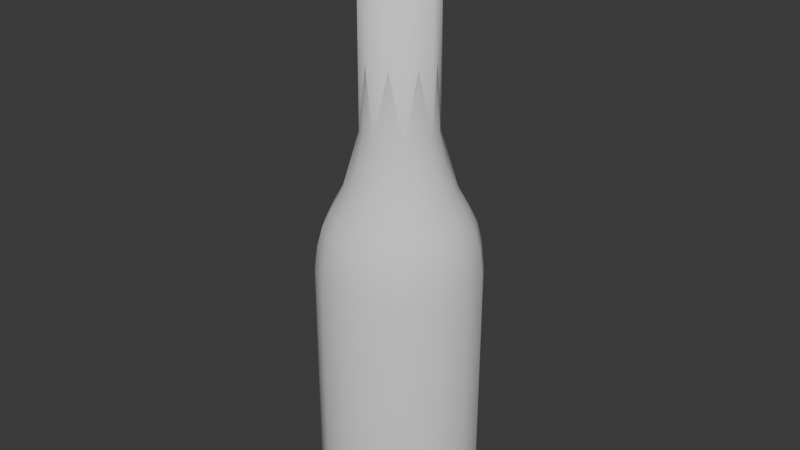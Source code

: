 # Source: beer_bottle.blend  (saved by Blender 4.4.32; exported with 4.5.12 LTS)
import bpy
from mathutils import Matrix  # noqa: F401  (used for matrix-valued properties, if any)

bpy.ops.wm.read_factory_settings(use_empty=True)
scene = bpy.context.scene
scene.name = 'Scene'

# ---- collections
col_collection = bpy.data.collections.new('Collection'); scene.collection.children.link(col_collection)

# ---- node groups
ng_smooth_by_angle = bpy.data.node_groups.new('Smooth by Angle', 'GeometryNodeTree')
_s = ng_smooth_by_angle.interface.new_socket(name='Mesh', in_out='OUTPUT', socket_type='NodeSocketGeometry')
_s = ng_smooth_by_angle.interface.new_socket(name='Mesh', in_out='INPUT', socket_type='NodeSocketGeometry')
_s = ng_smooth_by_angle.interface.new_socket(name='Angle', in_out='INPUT', socket_type='NodeSocketFloat')
_s.subtype = 'ANGLE'
_s.default_value = 0.5236
_s.min_value = 0.0
_s.max_value = 3.142
_s.description = 'Maximum face angle for smooth edges'
_s = ng_smooth_by_angle.interface.new_socket(name='Ignore Sharpness', in_out='INPUT', socket_type='NodeSocketBool')
_s.force_non_field = True
ng_smooth_by_angle.description = 'Set the sharpness of mesh edges based on the angle between the neighboring faces'
ng_smooth_by_angle.is_modifier = True
_N = ng_smooth_by_angle.nodes; _L = ng_smooth_by_angle.links
n0 = _N.new('GeometryNodeSetShadeSmooth'); n0.name = 'Set Shade Smooth'; n0.location = (120, -80)
n0.domain = 'EDGE'
n1 = _N.new('GeometryNodeSetShadeSmooth'); n1.name = 'Set Shade Smooth.001'; n1.location = (300, -80)
n2 = _N.new('NodeGroupOutput'); n2.name = 'Group Output'; n2.location = (480, -80)
n3 = _N.new('GeometryNodeInputMeshEdgeAngle'); n3.name = 'Edge Angle'; n3.location = (-440, -240)
n4 = _N.new('NodeGroupInput'); n4.name = 'Group Input'; n4.location = (-80, -80)
n5 = _N.new('GeometryNodeInputEdgeSmooth'); n5.name = 'Is Edge Smooth'; n5.location = (-260, -120)
n6 = _N.new('GeometryNodeInputShadeSmooth'); n6.name = 'Is Shade Smooth'; n6.location = (-440, -397)
n7 = _N.new('FunctionNodeCompare'); n7.name = 'Compare'; n7.location = (-260, -260)
n7.operation = 'LESS_EQUAL'
n7.inputs[6].default_value = (0.0, 0.0, 0.0, 0.0)
n7.inputs[7].default_value = (0.0, 0.0, 0.0, 0.0)
n8 = _N.new('FunctionNodeBooleanMath'); n8.name = 'Boolean Math.001'; n8.location = (-80, -260)
n9 = _N.new('NodeGroupInput'); n9.name = 'Group Input.001'; n9.location = (-440, -329)
n10 = _N.new('NodeGroupInput'); n10.name = 'Group Input.002'; n10.location = (-259, -189)
n11 = _N.new('FunctionNodeBooleanMath'); n11.name = 'Boolean Math'; n11.location = (-80, -149)
n11.operation = 'OR'
n12 = _N.new('FunctionNodeBooleanMath'); n12.name = 'Boolean Math.002'; n12.location = (-260, -380)
n12.operation = 'OR'
n13 = _N.new('NodeGroupInput'); n13.name = 'Group Input.003'; n13.location = (-440, -460)
_L.new(n3.outputs[0], n7.inputs[0])
_L.new(n1.outputs[0], n2.inputs[0])
_L.new(n9.outputs[1], n7.inputs[1])
_L.new(n7.outputs[0], n8.inputs[0])
_L.new(n4.outputs[0], n0.inputs[0])
_L.new(n0.outputs[0], n1.inputs[0])
_L.new(n8.outputs[0], n0.inputs[2])
_L.new(n10.outputs[2], n11.inputs[1])
_L.new(n5.outputs[0], n11.inputs[0])
_L.new(n11.outputs[0], n0.inputs[1])
_L.new(n13.outputs[2], n12.inputs[1])
_L.new(n6.outputs[0], n12.inputs[0])
_L.new(n12.outputs[0], n8.inputs[1])
n2.is_active_output = True

# ---- world
world_world = bpy.data.worlds.new('World'); scene.world = world_world
world_world.use_nodes = True; world_world.node_tree.nodes.clear()
_N = world_world.node_tree.nodes; _L = world_world.node_tree.links
n0 = _N.new('ShaderNodeOutputWorld'); n0.name = 'World Output'; n0.location = (300, 300)
n1 = _N.new('ShaderNodeBackground'); n1.name = 'Background'; n1.location = (10, 300)
n1.inputs[0].default_value = (0.05088, 0.05088, 0.05088, 1.0)
_L.new(n1.outputs[0], n0.inputs[0])
n0.is_active_output = True
world_world.color = (0.05088, 0.05088, 0.05088)
world_world.sun_shadow_jitter_overblur = 0.0

# ---- meshes
me_cylinder = bpy.data.meshes.new('Cylinder')
me_cylinder.from_pydata([(2.759e-11, -0.0411, 0.1328), (-0.01573, -0.03797, 0.1328), (-0.02906, -0.02906, 0.1328), (-0.03797, -0.01573, 0.1328), (-0.0411, 0.0, 0.1328), (-0.03797, 0.01573, 0.1328), (-0.02906, 0.02906, 0.1328), (-0.01573, 0.03797, 0.1328), (2.759e-11, 0.0411, 0.1328), (0.01573, 0.03797, 0.1328), (0.02906, 0.02906, 0.1328), (0.03797, 0.01573, 0.1328), (0.0411, 0.0, 0.1328), (0.03797, -0.01573, 0.1328), (0.02906, -0.02906, 0.1328), (0.01573, -0.03797, 0.1328), (-1.001e-09, -0.01872, 0.2032), (-0.007163, -0.01729, 0.2032), (-0.01324, -0.01324, 0.2032), (-0.01729, -0.007163, 0.2032), (-0.01872, -2.266e-10, 0.2032), (-0.01729, 0.007163, 0.2032), (-0.01324, 0.01324, 0.2032), (-0.007163, 0.01729, 0.2032), (-1.001e-09, 0.01872, 0.2032), (0.007163, 0.01729, 0.2032), (0.01324, 0.01324, 0.2032), (0.01729, 0.007163, 0.2032), (0.01872, -2.266e-10, 0.2032), (0.01729, -0.007163, 0.2032), (0.01324, -0.01324, 0.2032), (0.007163, -0.01729, 0.2032), (-4.75e-09, -0.01541, 0.2773), (-0.005897, -0.01424, 0.2773), (-0.0109, -0.0109, 0.2773), (-0.01424, -0.005897, 0.2773), (-0.01541, 0.0, 0.2773), (-0.01424, 0.005897, 0.2773), (-0.0109, 0.0109, 0.2773), (-0.005897, 0.01424, 0.2773), (-4.75e-09, 0.01541, 0.2773), (0.005897, 0.01424, 0.2773), (0.0109, 0.0109, 0.2773), (0.01424, 0.005897, 0.2773), (0.01541, 0.0, 0.2773), (0.01424, -0.005897, 0.2773), (0.0109, -0.0109, 0.2773), (0.005897, -0.01424, 0.2773), (-0.0365, -0.01512, 0.145), (-0.0341, -0.01413, 0.155), (-0.03031, -0.01256, 0.1634), (-0.02517, -0.01043, 0.1739), (-0.02057, -0.008521, 0.1878), (-0.01574, -0.01574, 0.1878), (-0.01927, -0.01927, 0.1739), (-0.0232, -0.0232, 0.1634), (-0.0261, -0.0261, 0.155), (-0.02794, -0.02794, 0.145), (4.645e-12, 0.03951, 0.145), (-1.883e-10, 0.03691, 0.155), (-6.12e-10, 0.03281, 0.1634), (-1.04e-09, 0.02725, 0.1739), (-1.227e-09, 0.02227, 0.1878), (-0.008521, 0.02057, 0.1878), (-0.01043, 0.02517, 0.1739), (-0.01256, 0.03031, 0.1634), (-0.01413, 0.0341, 0.155), (-0.01512, 0.0365, 0.145), (-0.01512, -0.0365, 0.145), (-0.01413, -0.0341, 0.155), (-0.01256, -0.03031, 0.1634), (-0.01043, -0.02517, 0.1739), (-0.008521, -0.02057, 0.1878), (-1.227e-09, -0.02227, 0.1878), (-1.04e-09, -0.02725, 0.1739), (-6.12e-10, -0.03281, 0.1634), (-1.883e-10, -0.03691, 0.155), (4.645e-12, -0.03951, 0.145), (0.0365, -0.01512, 0.145), (0.0341, -0.01413, 0.155), (0.03031, -0.01256, 0.1634), (0.02517, -0.01043, 0.1739), (0.02057, -0.008521, 0.1878), (0.02227, -2.757e-10, 0.1878), (0.02725, -2.294e-10, 0.1739), (0.03281, -1.32e-10, 0.1634), (0.03691, -3.821e-11, 0.155), (0.03951, 0.0, 0.145), (-0.02794, 0.02794, 0.145), (-0.0261, 0.0261, 0.155), (-0.0232, 0.0232, 0.1634), (-0.01927, 0.01927, 0.1739), (-0.01574, 0.01574, 0.1878), (-0.02057, 0.008521, 0.1878), (-0.02517, 0.01043, 0.1739), (-0.03031, 0.01256, 0.1634), (-0.0341, 0.01413, 0.155), (-0.0365, 0.01512, 0.145), (0.0365, 0.01512, 0.145), (0.0341, 0.01413, 0.155), (0.03031, 0.01256, 0.1634), (0.02517, 0.01043, 0.1739), (0.02057, 0.008521, 0.1878), (0.01574, 0.01574, 0.1878), (0.01927, 0.01927, 0.1739), (0.0232, 0.0232, 0.1634), (0.0261, 0.0261, 0.155), (0.02794, 0.02794, 0.145), (0.008521, -0.02057, 0.1878), (0.01043, -0.02517, 0.1739), (0.01256, -0.03031, 0.1634), (0.01413, -0.0341, 0.155), (0.01512, -0.0365, 0.145), (-0.03951, 0.0, 0.145), (-0.03691, -3.821e-11, 0.155), (-0.03281, -1.32e-10, 0.1634), (-0.02725, -2.294e-10, 0.1739), (-0.02227, -2.757e-10, 0.1878), (0.01512, 0.0365, 0.145), (0.01413, 0.0341, 0.155), (0.01256, 0.03031, 0.1634), (0.01043, 0.02517, 0.1739), (0.008521, 0.02057, 0.1878), (0.02794, -0.02794, 0.145), (0.0261, -0.0261, 0.155), (0.0232, -0.0232, 0.1634), (0.01927, -0.01927, 0.1739), (0.01574, -0.01574, 0.1878), (1.137e-11, -0.04098, 0.02342), (-0.01568, -0.03786, 0.02342), (-0.02898, -0.02898, 0.02342), (-0.03786, -0.01568, 0.02342), (-0.04098, 0.0, 0.02342), (-0.03786, 0.01568, 0.02342), (-0.02898, 0.02898, 0.02342), (-0.01568, 0.03786, 0.02342), (1.137e-11, 0.04098, 0.02342), (0.01568, 0.03786, 0.02342), (0.02898, 0.02898, 0.02342), (0.03786, 0.01568, 0.02342), (0.04098, 0.0, 0.02342), (0.03786, -0.01568, 0.02342), (0.02898, -0.02898, 0.02342), (0.01568, -0.03786, 0.02342), (0.0, -0.0362, 0.002831), (1.451e-11, -0.0385, 0.005381), (-0.01385, -0.03345, 0.002831), (-0.01473, -0.03557, 0.005381), (-0.0256, -0.0256, 0.002831), (-0.02722, -0.02722, 0.005381), (-0.03345, -0.01385, 0.002831), (-0.03557, -0.01473, 0.005381), (-0.0362, 0.0, 0.002831), (-0.0385, 0.0, 0.005381), (-0.03345, 0.01385, 0.002831), (-0.03557, 0.01473, 0.005381), (-0.0256, 0.0256, 0.002831), (-0.02722, 0.02722, 0.005381), (-0.01385, 0.03345, 0.002831), (-0.01473, 0.03557, 0.005381), (0.0, 0.0362, 0.002831), (1.451e-11, 0.0385, 0.005381), (0.01385, 0.03345, 0.002831), (0.01473, 0.03557, 0.005381), (0.0256, 0.0256, 0.002831), (0.02722, 0.02722, 0.005381), (0.03345, 0.01385, 0.002831), (0.03557, 0.01473, 0.005381), (0.0362, 0.0, 0.002831), (0.0385, 0.0, 0.005381), (0.03345, -0.01385, 0.002831), (0.03557, -0.01473, 0.005381), (0.0256, -0.0256, 0.002831), (0.02722, -0.02722, 0.005381), (0.01385, -0.03345, 0.002831), (0.01473, -0.03557, 0.005381), (1.44e-11, -0.04017, 0.0144), (-0.01537, -0.03712, 0.0144), (0.01537, -0.03712, 0.0144), (-0.02841, -0.02841, 0.0144), (-0.03712, -0.01537, 0.0144), (-0.04017, -1.319e-12, 0.0144), (-0.03712, 0.01537, 0.0144), (-0.02841, 0.02841, 0.0144), (-0.01537, 0.03712, 0.0144), (1.44e-11, 0.04017, 0.0144), (0.01537, 0.03712, 0.0144), (0.02841, 0.02841, 0.0144), (0.03712, 0.01537, 0.0144), (0.04017, -1.319e-12, 0.0144), (0.03712, -0.01537, 0.0144), (0.02841, -0.02841, 0.0144), (-3.223e-09, -0.01941, 0.2796), (-0.007427, -0.01793, 0.2796), (-0.01372, -0.01372, 0.2796), (-0.01793, -0.007427, 0.2796), (-0.01941, 3.13e-11, 0.2796), (-0.01793, 0.007427, 0.2796), (-0.01372, 0.01372, 0.2796), (-0.007427, 0.01793, 0.2796), (-3.223e-09, 0.01941, 0.2796), (0.007427, 0.01793, 0.2796), (0.01372, 0.01372, 0.2796), (0.01793, 0.007427, 0.2796), (0.01941, 3.13e-11, 0.2796), (0.01793, -0.007427, 0.2796), (0.01372, -0.01372, 0.2796), (0.007427, -0.01793, 0.2796), (-1.257e-08, -0.01469, 0.2981), (-0.005621, -0.01357, 0.2981), (-0.01039, -0.01039, 0.2981), (-0.01357, -0.005621, 0.2981), (-0.01469, -5.636e-12, 0.2981), (-0.01357, 0.005621, 0.2981), (-0.01039, 0.01039, 0.2981), (-0.005621, 0.01357, 0.2981), (-1.257e-08, 0.01469, 0.2981), (0.005621, 0.01357, 0.2981), (0.01039, 0.01039, 0.2981), (0.01357, 0.005621, 0.2981), (0.01469, -5.636e-12, 0.2981), (0.01357, -0.005621, 0.2981), (0.01039, -0.01039, 0.2981), (0.005621, -0.01357, 0.2981), (-1.504e-08, -0.01108, 0.3041), (-0.00424, -0.01024, 0.3041), (-0.007834, -0.007834, 0.3041), (-0.01024, -0.00424, 0.3041), (-0.01108, -4.203e-11, 0.3041), (-0.01024, 0.00424, 0.3041), (-0.007834, 0.007834, 0.3041), (-0.00424, 0.01024, 0.3041), (-1.504e-08, 0.01108, 0.3041), (0.00424, 0.01024, 0.3041), (0.007834, 0.007834, 0.3041), (0.01024, 0.00424, 0.3041), (0.01108, -4.203e-11, 0.3041), (0.01024, -0.00424, 0.3041), (0.007834, -0.007834, 0.3041), (0.00424, -0.01024, 0.3041), (-1.509e-08, -0.01565, 0.3041), (-0.00599, -0.01446, 0.3041), (-0.01107, -0.01107, 0.3041), (-0.01446, -0.00599, 0.3041), (-0.01565, -1.393e-11, 0.3041), (-0.01446, 0.00599, 0.3041), (-0.01107, 0.01107, 0.3041), (-0.00599, 0.01446, 0.3041), (-1.509e-08, 0.01565, 0.3041), (0.00599, 0.01446, 0.3041), (0.01107, 0.01107, 0.3041), (0.01446, 0.00599, 0.3041), (0.01565, -1.393e-11, 0.3041), (0.01446, -0.00599, 0.3041), (0.01107, -0.01107, 0.3041), (0.00599, -0.01446, 0.3041)], [], [(178, 176, 145, 175), (179, 180, 151, 149), (180, 181, 153, 151), (181, 182, 155, 153), (182, 183, 157, 155), (183, 184, 159, 157), (184, 185, 161, 159), (185, 186, 163, 161), (186, 187, 165, 163), (187, 188, 167, 165), (188, 189, 169, 167), (189, 190, 171, 169), (190, 191, 173, 171), (191, 178, 175, 173), (176, 177, 147, 145), (177, 179, 149, 147), (53, 18, 19, 52), (27, 43, 44, 28), (63, 23, 24, 62), (73, 16, 17, 72), (83, 28, 29, 82), (93, 21, 22, 92), (103, 26, 27, 102), (108, 31, 16, 73), (52, 19, 20, 117), (62, 24, 25, 122), (82, 29, 30, 127), (72, 17, 18, 53), (92, 22, 23, 63), (102, 27, 28, 83), (117, 20, 21, 93), (122, 25, 26, 103), (127, 30, 31, 108), (43, 203, 204, 44), (20, 36, 37, 21), (28, 44, 45, 29), (21, 37, 38, 22), (29, 45, 46, 30), (22, 38, 39, 23), (30, 46, 47, 31), (23, 39, 40, 24), (16, 32, 33, 17), (31, 47, 32, 16), (24, 40, 41, 25), (17, 33, 34, 18), (25, 41, 42, 26), (18, 34, 35, 19), (26, 42, 43, 27), (19, 35, 36, 20), (14, 123, 112, 15), (123, 124, 111, 112), (124, 125, 110, 111), (125, 126, 109, 110), (126, 127, 108, 109), (9, 118, 107, 10), (118, 119, 106, 107), (119, 120, 105, 106), (120, 121, 104, 105), (121, 122, 103, 104), (4, 113, 97, 5), (113, 114, 96, 97), (114, 115, 95, 96), (115, 116, 94, 95), (116, 117, 93, 94), (11, 98, 87, 12), (98, 99, 86, 87), (99, 100, 85, 86), (100, 101, 84, 85), (101, 102, 83, 84), (6, 88, 67, 7), (88, 89, 66, 67), (89, 90, 65, 66), (90, 91, 64, 65), (91, 92, 63, 64), (1, 68, 57, 2), (68, 69, 56, 57), (69, 70, 55, 56), (70, 71, 54, 55), (71, 72, 53, 54), (13, 78, 123, 14), (78, 79, 124, 123), (79, 80, 125, 124), (80, 81, 126, 125), (81, 82, 127, 126), (8, 58, 118, 9), (58, 59, 119, 118), (59, 60, 120, 119), (60, 61, 121, 120), (61, 62, 122, 121), (3, 48, 113, 4), (48, 49, 114, 113), (49, 50, 115, 114), (50, 51, 116, 115), (51, 52, 117, 116), (15, 112, 77, 0), (112, 111, 76, 77), (111, 110, 75, 76), (110, 109, 74, 75), (109, 108, 73, 74), (10, 107, 98, 11), (107, 106, 99, 98), (106, 105, 100, 99), (105, 104, 101, 100), (104, 103, 102, 101), (5, 97, 88, 6), (97, 96, 89, 88), (96, 95, 90, 89), (95, 94, 91, 90), (94, 93, 92, 91), (12, 87, 78, 13), (87, 86, 79, 78), (86, 85, 80, 79), (85, 84, 81, 80), (84, 83, 82, 81), (0, 77, 68, 1), (77, 76, 69, 68), (76, 75, 70, 69), (75, 74, 71, 70), (74, 73, 72, 71), (7, 67, 58, 8), (67, 66, 59, 58), (66, 65, 60, 59), (65, 64, 61, 60), (64, 63, 62, 61), (2, 57, 48, 3), (57, 56, 49, 48), (56, 55, 50, 49), (55, 54, 51, 50), (54, 53, 52, 51), (15, 0, 128, 143), (14, 15, 143, 142), (13, 14, 142, 141), (12, 13, 141, 140), (11, 12, 140, 139), (10, 11, 139, 138), (9, 10, 138, 137), (8, 9, 137, 136), (7, 8, 136, 135), (6, 7, 135, 134), (5, 6, 134, 133), (4, 5, 133, 132), (3, 4, 132, 131), (2, 3, 131, 130), (1, 2, 130, 129), (0, 1, 129, 128), (147, 146, 144, 145), (149, 148, 146, 147), (151, 150, 148, 149), (153, 152, 150, 151), (155, 154, 152, 153), (157, 156, 154, 155), (159, 158, 156, 157), (161, 160, 158, 159), (163, 162, 160, 161), (165, 164, 162, 163), (167, 166, 164, 165), (169, 168, 166, 167), (171, 170, 168, 169), (173, 172, 170, 171), (175, 174, 172, 173), (145, 144, 174, 175), (146, 148, 150, 152, 154, 156, 158, 160, 162, 164, 166, 168, 170, 172, 174, 144), (129, 130, 179, 177), (128, 129, 177, 176), (142, 143, 178, 191), (141, 142, 191, 190), (140, 141, 190, 189), (139, 140, 189, 188), (138, 139, 188, 187), (137, 138, 187, 186), (136, 137, 186, 185), (135, 136, 185, 184), (134, 135, 184, 183), (133, 134, 183, 182), (132, 133, 182, 181), (131, 132, 181, 180), (130, 131, 180, 179), (143, 128, 176, 178), (201, 217, 218, 202), (36, 196, 197, 37), (44, 204, 205, 45), (37, 197, 198, 38), (45, 205, 206, 46), (38, 198, 199, 39), (46, 206, 207, 47), (39, 199, 200, 40), (32, 192, 193, 33), (47, 207, 192, 32), (40, 200, 201, 41), (33, 193, 194, 34), (41, 201, 202, 42), (34, 194, 195, 35), (42, 202, 203, 43), (35, 195, 196, 36), (222, 254, 255, 223), (194, 210, 211, 195), (202, 218, 219, 203), (195, 211, 212, 196), (203, 219, 220, 204), (196, 212, 213, 197), (204, 220, 221, 205), (197, 213, 214, 198), (205, 221, 222, 206), (198, 214, 215, 199), (206, 222, 223, 207), (199, 215, 216, 200), (192, 208, 209, 193), (207, 223, 208, 192), (200, 216, 217, 201), (193, 209, 210, 194), (215, 247, 248, 216), (208, 240, 241, 209), (223, 255, 240, 208), (216, 248, 249, 217), (209, 241, 242, 210), (217, 249, 250, 218), (210, 242, 243, 211), (218, 250, 251, 219), (211, 243, 244, 212), (219, 251, 252, 220), (212, 244, 245, 213), (220, 252, 253, 221), (213, 245, 246, 214), (221, 253, 254, 222), (214, 246, 247, 215), (225, 241, 240, 224), (226, 242, 241, 225), (227, 243, 242, 226), (228, 244, 243, 227), (229, 245, 244, 228), (230, 246, 245, 229), (231, 247, 246, 230), (232, 248, 247, 231), (233, 249, 248, 232), (234, 250, 249, 233), (235, 251, 250, 234), (236, 252, 251, 235), (237, 253, 252, 236), (238, 254, 253, 237), (239, 255, 254, 238), (224, 240, 255, 239)])
me_cylinder.polygons.foreach_set('use_smooth', [True] * 241)
_uv = me_cylinder.uv_layers.new(name='UVMap')
_uv.uv.foreach_set('vector', [0.0625, 0.9424, 0.0, 0.9424, 0.0, 0.9897, 0.0625, 0.9897, 0.875, 0.9424, 0.8125, 0.9424, 0.8125, 0.9897, 0.875, 0.9897, 0.8125, 0.9424, 0.75, 0.9424, 0.75, 0.9897, 0.8125, 0.9897, 0.75, 0.9424, 0.6875, 0.9424, 0.6875, 0.9897, 0.75, 0.9897, 0.6875, 0.9424, 0.625, 0.9424, 0.625, 0.9897, 0.6875, 0.9897, 0.625, 0.9424, 0.5625, 0.9424, 0.5625, 0.9897, 0.625, 0.9897, 0.5625, 0.9424, 0.5, 0.9424, 0.5, 0.9897, 0.5625, 0.9897, 0.5, 0.9424, 0.4375, 0.9424, 0.4375, 0.9897, 0.5, 0.9897, 0.4375, 0.9424, 0.375, 0.9424, 0.375, 0.9897, 0.4375, 0.9897, 0.375, 0.9424, 0.3125, 0.9424, 0.3125, 0.9897, 0.375, 0.9897, 0.3125, 0.9424, 0.25, 0.9424, 0.25, 0.9897, 0.3125, 0.9897, 0.25, 0.9424, 0.1875, 0.9424, 0.1875, 0.9897, 0.25, 0.9897, 0.1875, 0.9424, 0.125, 0.9424, 0.125, 0.9897, 0.1875, 0.9897, 0.125, 0.9424, 0.0625, 0.9424, 0.0625, 0.9897, 0.125, 0.9897, 1.0, 0.9424, 0.9375, 0.9424, 0.9375, 0.9897, 1.0, 0.9897, 0.9375, 0.9424, 0.875, 0.9424, 0.875, 0.9897, 0.9375, 0.9897, 0.875, 0.5, 0.875, 0.5, 0.8125, 0.5, 0.8125, 0.5, 0.3125, 0.5, 0.3125, 0.5, 0.25, 0.5, 0.25, 0.5, 0.5625, 0.5, 0.5625, 0.5, 0.5, 0.5, 0.5, 0.5, 1.0, 0.5, 1.0, 0.5, 0.9375, 0.5, 0.9375, 0.5, 0.25, 0.5, 0.25, 0.5, 0.1875, 0.5, 0.1875, 0.5, 0.6875, 0.5, 0.6875, 0.5, 0.625, 0.5, 0.625, 0.5, 0.375, 0.5, 0.375, 0.5, 0.3125, 0.5, 0.3125, 0.5, 0.0625, 0.5, 0.0625, 0.5, 0.0, 0.5, 0.0, 0.5, 0.8125, 0.5, 0.8125, 0.5, 0.75, 0.5, 0.75, 0.5, 0.5, 0.5, 0.5, 0.5, 0.4375, 0.5, 0.4375, 0.5, 0.1875, 0.5, 0.1875, 0.5, 0.125, 0.5, 0.125, 0.5, 0.9375, 0.5, 0.9375, 0.5, 0.875, 0.5, 0.875, 0.5, 0.625, 0.5, 0.625, 0.5, 0.5625, 0.5, 0.5625, 0.5, 0.3125, 0.5, 0.3125, 0.5, 0.25, 0.5, 0.25, 0.5, 0.75, 0.5, 0.75, 0.5, 0.6875, 0.5, 0.6875, 0.5, 0.4375, 0.5, 0.4375, 0.5, 0.375, 0.5, 0.375, 0.5, 0.125, 0.5, 0.125, 0.5, 0.0625, 0.5, 0.0625, 0.5, 0.3125, 0.5, 0.3125, 0.5, 0.25, 0.5, 0.25, 0.5, 0.75, 0.5, 0.75, 0.5, 0.6875, 0.5, 0.6875, 0.5, 0.25, 0.5, 0.25, 0.5, 0.1875, 0.5, 0.1875, 0.5, 0.6875, 0.5, 0.6875, 0.5, 0.625, 0.5, 0.625, 0.5, 0.1875, 0.5, 0.1875, 0.5, 0.125, 0.5, 0.125, 0.5, 0.625, 0.5, 0.625, 0.5, 0.5625, 0.5, 0.5625, 0.5, 0.125, 0.5, 0.125, 0.5, 0.0625, 0.5, 0.0625, 0.5, 0.5625, 0.5, 0.5625, 0.5, 0.5, 0.5, 0.5, 0.5, 1.0, 0.5, 1.0, 0.5, 0.9375, 0.5, 0.9375, 0.5, 0.0625, 0.5, 0.0625, 0.5, 0.0, 0.5, 0.0, 0.5, 0.5, 0.5, 0.5, 0.5, 0.4375, 0.5, 0.4375, 0.5, 0.9375, 0.5, 0.9375, 0.5, 0.875, 0.5, 0.875, 0.5, 0.4375, 0.5, 0.4375, 0.5, 0.375, 0.5, 0.375, 0.5, 0.875, 0.5, 0.875, 0.5, 0.8125, 0.5, 0.8125, 0.5, 0.375, 0.5, 0.375, 0.5, 0.3125, 0.5, 0.3125, 0.5, 0.8125, 0.5, 0.8125, 0.5, 0.75, 0.5, 0.75, 0.5, 0.125, 0.5, 0.125, 0.5, 0.0625, 0.5, 0.0625, 0.5, 0.125, 0.5, 0.125, 0.5, 0.0625, 0.5, 0.0625, 0.5, 0.125, 0.5, 0.125, 0.5, 0.0625, 0.5, 0.0625, 0.5, 0.125, 0.5, 0.125, 0.5, 0.0625, 0.5, 0.0625, 0.5, 0.125, 0.5, 0.125, 0.5, 0.0625, 0.5, 0.0625, 0.5, 0.4375, 0.5, 0.4375, 0.5, 0.375, 0.5, 0.375, 0.5, 0.4375, 0.5, 0.4375, 0.5, 0.375, 0.5, 0.375, 0.5, 0.4375, 0.5, 0.4375, 0.5, 0.375, 0.5, 0.375, 0.5, 0.4375, 0.5, 0.4375, 0.5, 0.375, 0.5, 0.375, 0.5, 0.4375, 0.5, 0.4375, 0.5, 0.375, 0.5, 0.375, 0.5, 0.75, 0.5, 0.75, 0.5, 0.6875, 0.5, 0.6875, 0.5, 0.75, 0.5, 0.75, 0.5, 0.6875, 0.5, 0.6875, 0.5, 0.75, 0.5, 0.75, 0.5, 0.6875, 0.5, 0.6875, 0.5, 0.75, 0.5, 0.75, 0.5, 0.6875, 0.5, 0.6875, 0.5, 0.75, 0.5, 0.75, 0.5, 0.6875, 0.5, 0.6875, 0.5, 0.3125, 0.5, 0.3125, 0.5, 0.25, 0.5, 0.25, 0.5, 0.3125, 0.5, 0.3125, 0.5, 0.25, 0.5, 0.25, 0.5, 0.3125, 0.5, 0.3125, 0.5, 0.25, 0.5, 0.25, 0.5, 0.3125, 0.5, 0.3125, 0.5, 0.25, 0.5, 0.25, 0.5, 0.3125, 0.5, 0.3125, 0.5, 0.25, 0.5, 0.25, 0.5, 0.625, 0.5, 0.625, 0.5, 0.5625, 0.5, 0.5625, 0.5, 0.625, 0.5, 0.625, 0.5, 0.5625, 0.5, 0.5625, 0.5, 0.625, 0.5, 0.625, 0.5, 0.5625, 0.5, 0.5625, 0.5, 0.625, 0.5, 0.625, 0.5, 0.5625, 0.5, 0.5625, 0.5, 0.625, 0.5, 0.625, 0.5, 0.5625, 0.5, 0.5625, 0.5, 0.9375, 0.5, 0.9375, 0.5, 0.875, 0.5, 0.875, 0.5, 0.9375, 0.5, 0.9375, 0.5, 0.875, 0.5, 0.875, 0.5, 0.9375, 0.5, 0.9375, 0.5, 0.875, 0.5, 0.875, 0.5, 0.9375, 0.5, 0.9375, 0.5, 0.875, 0.5, 0.875, 0.5, 0.9375, 0.5, 0.9375, 0.5, 0.875, 0.5, 0.875, 0.5, 0.1875, 0.5, 0.1875, 0.5, 0.125, 0.5, 0.125, 0.5, 0.1875, 0.5, 0.1875, 0.5, 0.125, 0.5, 0.125, 0.5, 0.1875, 0.5, 0.1875, 0.5, 0.125, 0.5, 0.125, 0.5, 0.1875, 0.5, 0.1875, 0.5, 0.125, 0.5, 0.125, 0.5, 0.1875, 0.5, 0.1875, 0.5, 0.125, 0.5, 0.125, 0.5, 0.5, 0.5, 0.5, 0.5, 0.4375, 0.5, 0.4375, 0.5, 0.5, 0.5, 0.5, 0.5, 0.4375, 0.5, 0.4375, 0.5, 0.5, 0.5, 0.5, 0.5, 0.4375, 0.5, 0.4375, 0.5, 0.5, 0.5, 0.5, 0.5, 0.4375, 0.5, 0.4375, 0.5, 0.5, 0.5, 0.5, 0.5, 0.4375, 0.5, 0.4375, 0.5, 0.8125, 0.5, 0.8125, 0.5, 0.75, 0.5, 0.75, 0.5, 0.8125, 0.5, 0.8125, 0.5, 0.75, 0.5, 0.75, 0.5, 0.8125, 0.5, 0.8125, 0.5, 0.75, 0.5, 0.75, 0.5, 0.8125, 0.5, 0.8125, 0.5, 0.75, 0.5, 0.75, 0.5, 0.8125, 0.5, 0.8125, 0.5, 0.75, 0.5, 0.75, 0.5, 0.0625, 0.5, 0.0625, 0.5, 0.0, 0.5, 0.0, 0.5, 0.0625, 0.5, 0.0625, 0.5, 0.0, 0.5, 0.0, 0.5, 0.0625, 0.5, 0.0625, 0.5, 0.0, 0.5, 0.0, 0.5, 0.0625, 0.5, 0.0625, 0.5, 0.0, 0.5, 0.0, 0.5, 0.0625, 0.5, 0.0625, 0.5, 0.0, 0.5, 0.0, 0.5, 0.375, 0.5, 0.375, 0.5, 0.3125, 0.5, 0.3125, 0.5, 0.375, 0.5, 0.375, 0.5, 0.3125, 0.5, 0.3125, 0.5, 0.375, 0.5, 0.375, 0.5, 0.3125, 0.5, 0.3125, 0.5, 0.375, 0.5, 0.375, 0.5, 0.3125, 0.5, 0.3125, 0.5, 0.375, 0.5, 0.375, 0.5, 0.3125, 0.5, 0.3125, 0.5, 0.6875, 0.5, 0.6875, 0.5, 0.625, 0.5, 0.625, 0.5, 0.6875, 0.5, 0.6875, 0.5, 0.625, 0.5, 0.625, 0.5, 0.6875, 0.5, 0.6875, 0.5, 0.625, 0.5, 0.625, 0.5, 0.6875, 0.5, 0.6875, 0.5, 0.625, 0.5, 0.625, 0.5, 0.6875, 0.5, 0.6875, 0.5, 0.625, 0.5, 0.625, 0.5, 0.25, 0.5, 0.25, 0.5, 0.1875, 0.5, 0.1875, 0.5, 0.25, 0.5, 0.25, 0.5, 0.1875, 0.5, 0.1875, 0.5, 0.25, 0.5, 0.25, 0.5, 0.1875, 0.5, 0.1875, 0.5, 0.25, 0.5, 0.25, 0.5, 0.1875, 0.5, 0.1875, 0.5, 0.25, 0.5, 0.25, 0.5, 0.1875, 0.5, 0.1875, 0.5, 1.0, 0.5, 1.0, 0.5, 0.9375, 0.5, 0.9375, 0.5, 1.0, 0.5, 1.0, 0.5, 0.9375, 0.5, 0.9375, 0.5, 1.0, 0.5, 1.0, 0.5, 0.9375, 0.5, 0.9375, 0.5, 1.0, 0.5, 1.0, 0.5, 0.9375, 0.5, 0.9375, 0.5, 1.0, 0.5, 1.0, 0.5, 0.9375, 0.5, 0.9375, 0.5, 0.5625, 0.5, 0.5625, 0.5, 0.5, 0.5, 0.5, 0.5, 0.5625, 0.5, 0.5625, 0.5, 0.5, 0.5, 0.5, 0.5, 0.5625, 0.5, 0.5625, 0.5, 0.5, 0.5, 0.5, 0.5, 0.5625, 0.5, 0.5625, 0.5, 0.5, 0.5, 0.5, 0.5, 0.5625, 0.5, 0.5625, 0.5, 0.5, 0.5, 0.5, 0.5, 0.875, 0.5, 0.875, 0.5, 0.8125, 0.5, 0.8125, 0.5, 0.875, 0.5, 0.875, 0.5, 0.8125, 0.5, 0.8125, 0.5, 0.875, 0.5, 0.875, 0.5, 0.8125, 0.5, 0.8125, 0.5, 0.875, 0.5, 0.875, 0.5, 0.8125, 0.5, 0.8125, 0.5, 0.875, 0.5, 0.875, 0.5, 0.8125, 0.5, 0.8125, 0.5, 0.0625, 0.5, 0.0, 0.5, 0.0, 0.8952, 0.0625, 0.8952, 0.125, 0.5, 0.0625, 0.5, 0.0625, 0.8952, 0.125, 0.8952, 0.1875, 0.5, 0.125, 0.5, 0.125, 0.8952, 0.1875, 0.8952, 0.25, 0.5, 0.1875, 0.5, 0.1875, 0.8952, 0.25, 0.8952, 0.3125, 0.5, 0.25, 0.5, 0.25, 0.8952, 0.3125, 0.8952, 0.375, 0.5, 0.3125, 0.5, 0.3125, 0.8952, 0.375, 0.8952, 0.4375, 0.5, 0.375, 0.5, 0.375, 0.8952, 0.4375, 0.8952, 0.5, 0.5, 0.4375, 0.5, 0.4375, 0.8952, 0.5, 0.8952, 0.5625, 0.5, 0.5, 0.5, 0.5, 0.8952, 0.5625, 0.8952, 0.625, 0.5, 0.5625, 0.5, 0.5625, 0.8952, 0.625, 0.8952, 0.6875, 0.5, 0.625, 0.5, 0.625, 0.8952, 0.6875, 0.8952, 0.75, 0.5, 0.6875, 0.5, 0.6875, 0.8952, 0.75, 0.8952, 0.8125, 0.5, 0.75, 0.5, 0.75, 0.8952, 0.8125, 0.8952, 0.875, 0.5, 0.8125, 0.5, 0.8125, 0.8952, 0.875, 0.8952, 0.9375, 0.5, 0.875, 0.5, 0.875, 0.8952, 0.9375, 0.8952, 1.0, 0.5, 0.9375, 0.5, 0.9375, 0.8952, 1.0, 0.8952, 0.3418, 0.4717, 0.337, 0.46, 0.25, 0.4773, 0.25, 0.49, 0.4197, 0.4197, 0.4107, 0.4107, 0.337, 0.46, 0.3418, 0.4717, 0.4717, 0.3418, 0.46, 0.337, 0.4107, 0.4107, 0.4197, 0.4197, 0.49, 0.25, 0.4773, 0.25, 0.46, 0.337, 0.4717, 0.3418, 0.4717, 0.1582, 0.46, 0.163, 0.4773, 0.25, 0.49, 0.25, 0.4197, 0.08029, 0.4107, 0.0893, 0.46, 0.163, 0.4717, 0.1582, 0.3418, 0.02827, 0.337, 0.04003, 0.4107, 0.0893, 0.4197, 0.08029, 0.25, 0.01, 0.25, 0.02273, 0.337, 0.04003, 0.3418, 0.02827, 0.1582, 0.02827, 0.163, 0.04003, 0.25, 0.02273, 0.25, 0.01, 0.08029, 0.08029, 0.0893, 0.0893, 0.163, 0.04003, 0.1582, 0.02827, 0.02827, 0.1582, 0.04003, 0.163, 0.0893, 0.0893, 0.08029, 0.08029, 0.01, 0.25, 0.02273, 0.25, 0.04003, 0.163, 0.02827, 0.1582, 0.02827, 0.3418, 0.04003, 0.337, 0.02273, 0.25, 0.01, 0.25, 0.08029, 0.4197, 0.0893, 0.4107, 0.04003, 0.337, 0.02827, 0.3418, 0.1582, 0.4717, 0.163, 0.46, 0.0893, 0.4107, 0.08029, 0.4197, 0.25, 0.49, 0.25, 0.4773, 0.163, 0.46, 0.1582, 0.4717, 0.337, 0.46, 0.4107, 0.4107, 0.46, 0.337, 0.4773, 0.25, 0.46, 0.163, 0.4107, 0.0893, 0.337, 0.04003, 0.25, 0.02273, 0.163, 0.04003, 0.0893, 0.0893, 0.04003, 0.163, 0.02273, 0.25, 0.04003, 0.337, 0.0893, 0.4107, 0.163, 0.46, 0.25, 0.4773, 0.9375, 0.8952, 0.875, 0.8952, 0.875, 0.9424, 0.9375, 0.9424, 1.0, 0.8952, 0.9375, 0.8952, 0.9375, 0.9424, 1.0, 0.9424, 0.125, 0.8952, 0.0625, 0.8952, 0.0625, 0.9424, 0.125, 0.9424, 0.1875, 0.8952, 0.125, 0.8952, 0.125, 0.9424, 0.1875, 0.9424, 0.25, 0.8952, 0.1875, 0.8952, 0.1875, 0.9424, 0.25, 0.9424, 0.3125, 0.8952, 0.25, 0.8952, 0.25, 0.9424, 0.3125, 0.9424, 0.375, 0.8952, 0.3125, 0.8952, 0.3125, 0.9424, 0.375, 0.9424, 0.4375, 0.8952, 0.375, 0.8952, 0.375, 0.9424, 0.4375, 0.9424, 0.5, 0.8952, 0.4375, 0.8952, 0.4375, 0.9424, 0.5, 0.9424, 0.5625, 0.8952, 0.5, 0.8952, 0.5, 0.9424, 0.5625, 0.9424, 0.625, 0.8952, 0.5625, 0.8952, 0.5625, 0.9424, 0.625, 0.9424, 0.6875, 0.8952, 0.625, 0.8952, 0.625, 0.9424, 0.6875, 0.9424, 0.75, 0.8952, 0.6875, 0.8952, 0.6875, 0.9424, 0.75, 0.9424, 0.8125, 0.8952, 0.75, 0.8952, 0.75, 0.9424, 0.8125, 0.9424, 0.875, 0.8952, 0.8125, 0.8952, 0.8125, 0.9424, 0.875, 0.9424, 0.0625, 0.8952, 0.0, 0.8952, 0.0, 0.9424, 0.0625, 0.9424, 0.4375, 0.5, 0.4375, 0.5, 0.375, 0.5, 0.375, 0.5, 0.75, 0.5, 0.75, 0.5, 0.6875, 0.5, 0.6875, 0.5, 0.25, 0.5, 0.25, 0.5, 0.1875, 0.5, 0.1875, 0.5, 0.6875, 0.5, 0.6875, 0.5, 0.625, 0.5, 0.625, 0.5, 0.1875, 0.5, 0.1875, 0.5, 0.125, 0.5, 0.125, 0.5, 0.625, 0.5, 0.625, 0.5, 0.5625, 0.5, 0.5625, 0.5, 0.125, 0.5, 0.125, 0.5, 0.0625, 0.5, 0.0625, 0.5, 0.5625, 0.5, 0.5625, 0.5, 0.5, 0.5, 0.5, 0.5, 1.0, 0.5, 1.0, 0.5, 0.9375, 0.5, 0.9375, 0.5, 0.0625, 0.5, 0.0625, 0.5, 0.0, 0.5, 0.0, 0.5, 0.5, 0.5, 0.5, 0.5, 0.4375, 0.5, 0.4375, 0.5, 0.9375, 0.5, 0.9375, 0.5, 0.875, 0.5, 0.875, 0.5, 0.4375, 0.5, 0.4375, 0.5, 0.375, 0.5, 0.375, 0.5, 0.875, 0.5, 0.875, 0.5, 0.8125, 0.5, 0.8125, 0.5, 0.375, 0.5, 0.375, 0.5, 0.3125, 0.5, 0.3125, 0.5, 0.8125, 0.5, 0.8125, 0.5, 0.75, 0.5, 0.75, 0.5, 0.125, 0.5, 0.125, 0.5, 0.0625, 0.5, 0.0625, 0.5, 0.875, 0.5, 0.875, 0.5, 0.8125, 0.5, 0.8125, 0.5, 0.375, 0.5, 0.375, 0.5, 0.3125, 0.5, 0.3125, 0.5, 0.8125, 0.5, 0.8125, 0.5, 0.75, 0.5, 0.75, 0.5, 0.3125, 0.5, 0.3125, 0.5, 0.25, 0.5, 0.25, 0.5, 0.75, 0.5, 0.75, 0.5, 0.6875, 0.5, 0.6875, 0.5, 0.25, 0.5, 0.25, 0.5, 0.1875, 0.5, 0.1875, 0.5, 0.6875, 0.5, 0.6875, 0.5, 0.625, 0.5, 0.625, 0.5, 0.1875, 0.5, 0.1875, 0.5, 0.125, 0.5, 0.125, 0.5, 0.625, 0.5, 0.625, 0.5, 0.5625, 0.5, 0.5625, 0.5, 0.125, 0.5, 0.125, 0.5, 0.0625, 0.5, 0.0625, 0.5, 0.5625, 0.5, 0.5625, 0.5, 0.5, 0.5, 0.5, 0.5, 1.0, 0.5, 1.0, 0.5, 0.9375, 0.5, 0.9375, 0.5, 0.0625, 0.5, 0.0625, 0.5, 0.0, 0.5, 0.0, 0.5, 0.5, 0.5, 0.5, 0.5, 0.4375, 0.5, 0.4375, 0.5, 0.9375, 0.5, 0.9375, 0.5, 0.875, 0.5, 0.875, 0.5, 0.5625, 0.5, 0.5625, 0.5, 0.5, 0.5, 0.5, 0.5, 1.0, 0.5, 1.0, 0.5, 0.9375, 0.5, 0.9375, 0.5, 0.0625, 0.5, 0.0625, 0.5, 0.0, 0.5, 0.0, 0.5, 0.5, 0.5, 0.5, 0.5, 0.4375, 0.5, 0.4375, 0.5, 0.9375, 0.5, 0.9375, 0.5, 0.875, 0.5, 0.875, 0.5, 0.4375, 0.5, 0.4375, 0.5, 0.375, 0.5, 0.375, 0.5, 0.875, 0.5, 0.875, 0.5, 0.8125, 0.5, 0.8125, 0.5, 0.375, 0.5, 0.375, 0.5, 0.3125, 0.5, 0.3125, 0.5, 0.8125, 0.5, 0.8125, 0.5, 0.75, 0.5, 0.75, 0.5, 0.3125, 0.5, 0.3125, 0.5, 0.25, 0.5, 0.25, 0.5, 0.75, 0.5, 0.75, 0.5, 0.6875, 0.5, 0.6875, 0.5, 0.25, 0.5, 0.25, 0.5, 0.1875, 0.5, 0.1875, 0.5, 0.6875, 0.5, 0.6875, 0.5, 0.625, 0.5, 0.625, 0.5, 0.1875, 0.5, 0.1875, 0.5, 0.125, 0.5, 0.125, 0.5, 0.625, 0.5, 0.625, 0.5, 0.5625, 0.5, 0.5625, 0.5, 0.8272, 0.4363, 0.8418, 0.4717, 0.75, 0.49, 0.75, 0.4516, 0.8926, 0.3926, 0.9197, 0.4197, 0.8418, 0.4717, 0.8272, 0.4363, 0.9363, 0.3272, 0.9717, 0.3418, 0.9197, 0.4197, 0.8926, 0.3926, 0.9516, 0.25, 0.99, 0.25, 0.9717, 0.3418, 0.9363, 0.3272, 0.9363, 0.1728, 0.9717, 0.1582, 0.99, 0.25, 0.9516, 0.25, 0.8926, 0.1074, 0.9197, 0.08029, 0.9717, 0.1582, 0.9363, 0.1728, 0.8272, 0.06374, 0.8418, 0.02827, 0.9197, 0.08029, 0.8926, 0.1074, 0.75, 0.04839, 0.75, 0.01, 0.8418, 0.02827, 0.8272, 0.06374, 0.6728, 0.06374, 0.6582, 0.02827, 0.75, 0.01, 0.75, 0.04839, 0.6074, 0.1074, 0.5803, 0.08029, 0.6582, 0.02827, 0.6728, 0.06374, 0.5637, 0.1728, 0.5283, 0.1582, 0.5803, 0.08029, 0.6074, 0.1074, 0.5484, 0.25, 0.51, 0.25, 0.5283, 0.1582, 0.5637, 0.1728, 0.5637, 0.3272, 0.5283, 0.3418, 0.51, 0.25, 0.5484, 0.25, 0.6074, 0.3926, 0.5803, 0.4197, 0.5283, 0.3418, 0.5637, 0.3272, 0.6728, 0.4363, 0.6582, 0.4717, 0.5803, 0.4197, 0.6074, 0.3926, 0.75, 0.4516, 0.75, 0.49, 0.6582, 0.4717, 0.6728, 0.4363])
me_cylinder.update()
me_circle = bpy.data.meshes.new('Circle')
me_circle.from_pydata([(-2.065e-12, -0.01539, 0.2996), (0.005888, -0.01421, 0.2996), (0.01088, -0.01088, 0.2996), (0.01421, -0.005888, 0.2996), (0.01539, 4.051e-12, 0.2996), (0.01421, 0.005888, 0.2996), (0.01088, 0.01088, 0.2996), (0.005888, 0.01421, 0.2996), (-2.065e-12, 0.01539, 0.2996), (-0.005888, 0.01421, 0.2996), (-0.01088, 0.01088, 0.2996), (-0.01421, 0.005888, 0.2996), (-0.01539, 4.051e-12, 0.2996), (-0.01421, -0.005888, 0.2996), (-0.01088, -0.01088, 0.2996), (-0.005888, -0.01421, 0.2996), (0.006038, -0.01458, 0.305), (-8.662e-12, -0.01578, 0.305), (0.01116, -0.01116, 0.305), (0.01458, -0.006038, 0.305), (0.01578, 5.754e-12, 0.305), (0.01458, 0.006038, 0.305), (0.01116, 0.01116, 0.305), (0.006038, 0.01458, 0.305), (-8.662e-12, 0.01578, 0.305), (-0.006038, 0.01458, 0.305), (-0.01116, 0.01116, 0.305), (-0.01458, 0.006038, 0.305), (-0.01578, 5.754e-12, 0.305), (-0.01458, -0.006038, 0.305), (-0.01116, -0.01116, 0.305), (-0.006038, -0.01458, 0.305), (0.003296, -0.01657, 0.2996), (0.009386, -0.01405, 0.2996), (0.01405, -0.009386, 0.2996), (0.01657, -0.003296, 0.2996), (0.01657, 0.003296, 0.2996), (0.01405, 0.009386, 0.2996), (0.009386, 0.01405, 0.2996), (0.003296, 0.01657, 0.2996), (-0.003296, 0.01657, 0.2996), (-0.009386, 0.01405, 0.2996), (-0.01405, 0.009386, 0.2996), (-0.01657, 0.003296, 0.2996), (-0.01657, -0.003296, 0.2996), (-0.01405, -0.009386, 0.2996), (-0.009386, -0.01405, 0.2996), (-0.003296, -0.01657, 0.2996), (0.003101, -0.01559, 0.305), (0.008831, -0.01322, 0.305), (0.01322, -0.008831, 0.305), (0.01559, -0.003101, 0.305), (0.01559, 0.003101, 0.305), (0.01322, 0.008831, 0.305), (0.008831, 0.01322, 0.305), (0.003101, 0.01559, 0.305), (-0.003101, 0.01559, 0.305), (-0.008831, 0.01322, 0.305), (-0.01322, 0.008831, 0.305), (-0.01559, 0.003101, 0.305), (-0.01559, -0.003101, 0.305), (-0.01322, -0.008831, 0.305), (-0.008831, -0.01322, 0.305), (-0.003101, -0.01559, 0.305), (0.00293, -0.01473, 0.306), (-2.701e-11, -0.01491, 0.306), (0.008343, -0.01249, 0.306), (0.005707, -0.01378, 0.306), (0.01249, -0.008343, 0.306), (0.01054, -0.01054, 0.306), (0.01473, -0.00293, 0.306), (0.01378, -0.005707, 0.306), (0.01473, 0.00293, 0.306), (0.01491, -3.24e-12, 0.306), (0.01249, 0.008343, 0.306), (0.01378, 0.005707, 0.306), (0.008343, 0.01249, 0.306), (0.01054, 0.01054, 0.306), (0.00293, 0.01473, 0.306), (0.005707, 0.01378, 0.306), (-0.00293, 0.01473, 0.306), (-2.701e-11, 0.01491, 0.306), (-0.008343, 0.01249, 0.306), (-0.005707, 0.01378, 0.306), (-0.01249, 0.008343, 0.306), (-0.01054, 0.01054, 0.306), (-0.01473, 0.00293, 0.306), (-0.01378, 0.005707, 0.306), (-0.01473, -0.00293, 0.306), (-0.01491, -3.24e-12, 0.306), (-0.01249, -0.008343, 0.306), (-0.01378, -0.005707, 0.306), (-0.008343, -0.01249, 0.306), (-0.01054, -0.01054, 0.306), (-0.00293, -0.01473, 0.306), (-0.005707, -0.01378, 0.306), (0.01097, -0.01097, 0.3055), (0.013, -0.008684, 0.3055), (-0.003049, 0.01533, 0.3055), (-0.005939, 0.01434, 0.3055), (0.01434, -0.005939, 0.3055), (0.01533, -0.003049, 0.3055), (-0.008684, 0.013, 0.3055), (-0.01097, 0.01097, 0.3055), (0.01552, 6.128e-13, 0.3055), (0.01533, 0.003049, 0.3055), (-0.013, 0.008684, 0.3055), (-0.01434, 0.005939, 0.3055), (0.01434, 0.005939, 0.3055), (0.013, 0.008684, 0.3055), (-0.01533, 0.003049, 0.3055), (-0.01552, 6.128e-13, 0.3055), (0.01097, 0.01097, 0.3055), (0.008684, 0.013, 0.3055), (-0.01533, -0.003049, 0.3055), (-0.01434, -0.005939, 0.3055), (0.005939, 0.01434, 0.3055), (0.003049, 0.01533, 0.3055), (-0.013, -0.008684, 0.3055), (-0.01097, -0.01097, 0.3055), (0.003049, -0.01533, 0.3055), (0.005939, -0.01434, 0.3055), (-1.732e-11, 0.01552, 0.3055), (-0.008684, -0.013, 0.3055), (-0.005939, -0.01434, 0.3055), (0.008684, -0.013, 0.3055), (-0.003049, -0.01533, 0.3055), (-1.732e-11, -0.01552, 0.3055), (-0.005998, -0.01448, 0.3023), (-0.009166, -0.01372, 0.3023), (0.003219, 0.01618, 0.3023), (-6.475e-12, 0.01567, 0.3023), (0.003219, -0.01618, 0.3023), (0.005998, -0.01448, 0.3023), (-0.003219, -0.01618, 0.3023), (-6.475e-12, -0.01567, 0.3023), (-0.003219, 0.01618, 0.3023), (-0.005998, 0.01448, 0.3023), (0.009166, -0.01372, 0.3023), (0.01108, -0.01108, 0.3023), (-0.009166, 0.01372, 0.3023), (-0.01108, 0.01108, 0.3023), (0.01448, -0.005998, 0.3023), (0.01372, -0.009166, 0.3023), (-0.01372, 0.009166, 0.3023), (-0.01448, 0.005998, 0.3023), (0.01618, -0.003219, 0.3023), (0.01567, 6.413e-12, 0.3023), (-0.01618, 0.003219, 0.3023), (-0.01567, 6.413e-12, 0.3023), (0.01618, 0.003219, 0.3023), (0.01448, 0.005998, 0.3023), (-0.01618, -0.003219, 0.3023), (-0.01448, -0.005998, 0.3023), (0.01372, 0.009166, 0.3023), (0.01108, 0.01108, 0.3023), (-0.01372, -0.009166, 0.3023), (-0.01108, -0.01108, 0.3023), (0.009166, 0.01372, 0.3023), (0.005998, 0.01448, 0.3023), (0.01477, 0.006117, 0.2996), (0.01459, 0.009752, 0.2996), (0.0113, 0.0113, 0.2996), (0.009752, 0.01459, 0.2996), (0.006117, 0.01477, 0.2996), (0.003424, 0.01722, 0.2996), (-2.065e-12, 0.01598, 0.2996), (-0.003424, 0.01722, 0.2996), (-0.006117, 0.01477, 0.2996), (-0.009752, 0.01459, 0.2996), (-0.0113, 0.0113, 0.2996), (-0.01459, 0.009752, 0.2996), (-0.01477, 0.006117, 0.2996), (-0.01722, 0.003424, 0.2996), (-0.01598, 4.051e-12, 0.2996), (-0.01722, -0.003424, 0.2996), (-0.01477, -0.006117, 0.2996), (-0.01459, -0.009752, 0.2996), (-0.0113, -0.0113, 0.2996), (-0.009752, -0.01459, 0.2996), (-0.006117, -0.01477, 0.2996), (-0.003424, -0.01722, 0.2996), (-2.065e-12, -0.01598, 0.2996), (0.003424, -0.01722, 0.2996), (0.006117, -0.01477, 0.2996), (0.009752, -0.01459, 0.2996), (0.0113, -0.0113, 0.2996), (0.01459, -0.009752, 0.2996), (0.01477, -0.006117, 0.2996), (0.01722, -0.003424, 0.2996), (0.01598, 4.051e-12, 0.2996), (0.01722, 0.003424, 0.2996), (0.01332, 0.005517, 0.3017), (0.01316, 0.008796, 0.3017), (0.01019, 0.01019, 0.3017), (0.008796, 0.01316, 0.3017), (0.005517, 0.01332, 0.3017), (0.003089, 0.01553, 0.3017), (-1.826e-12, 0.01442, 0.3017), (-0.003089, 0.01553, 0.3017), (-0.005517, 0.01332, 0.3017), (-0.008796, 0.01316, 0.3017), (-0.01019, 0.01019, 0.3017), (-0.01316, 0.008796, 0.3017), (-0.01332, 0.005517, 0.3017), (-0.01553, 0.003089, 0.3017), (-0.01442, -5.686e-12, 0.3017), (-0.01553, -0.003089, 0.3017), (-0.01332, -0.005517, 0.3017), (-0.01316, -0.008796, 0.3017), (-0.01019, -0.01019, 0.3017), (-0.008796, -0.01316, 0.3017), (-0.005517, -0.01332, 0.3017), (-0.003089, -0.01553, 0.3017), (-1.826e-12, -0.01442, 0.3017), (0.003089, -0.01553, 0.3017), (0.005517, -0.01332, 0.3017), (0.008796, -0.01316, 0.3017), (0.01019, -0.01019, 0.3017), (0.01316, -0.008796, 0.3017), (0.01332, -0.005517, 0.3017), (0.01553, -0.003089, 0.3017), (0.01442, -5.686e-12, 0.3017), (0.01553, 0.003089, 0.3017), (0.01332, 0.005517, 0.3051), (0.01316, 0.008796, 0.3051), (0.01019, 0.01019, 0.3051), (0.008796, 0.01316, 0.3051), (0.005517, 0.01332, 0.3051), (0.003089, 0.01553, 0.3051), (-3.896e-12, 0.01442, 0.3051), (-0.003089, 0.01553, 0.3051), (-0.005517, 0.01332, 0.3051), (-0.008796, 0.01316, 0.3051), (-0.01019, 0.01019, 0.3051), (-0.01316, 0.008796, 0.3051), (-0.01332, 0.005517, 0.3051), (-0.01553, 0.003089, 0.3051), (-0.01442, -5.69e-12, 0.3051), (-0.01553, -0.003089, 0.3051), (-0.01332, -0.005517, 0.3051), (-0.01316, -0.008796, 0.3051), (-0.01019, -0.01019, 0.3051), (-0.008796, -0.01316, 0.3051), (-0.005517, -0.01332, 0.3051), (-0.003089, -0.01553, 0.3051), (-3.896e-12, -0.01442, 0.3051), (0.003089, -0.01553, 0.3051), (0.005517, -0.01332, 0.3051), (0.008796, -0.01316, 0.3051), (0.01019, -0.01019, 0.3051), (0.01316, -0.008796, 0.3051), (0.01332, -0.005517, 0.3051), (0.01553, -0.003089, 0.3051), (0.01442, -5.69e-12, 0.3051), (0.01553, 0.003089, 0.3051)], [], [(96, 97, 68, 69), (128, 129, 179, 180), (130, 131, 24, 55), (132, 133, 16, 48), (134, 135, 17, 63), (136, 137, 25, 56), (138, 139, 18, 49), (140, 141, 26, 57), (142, 143, 187, 188), (144, 145, 27, 58), (146, 147, 20, 51), (148, 149, 28, 59), (150, 151, 21, 52), (152, 153, 29, 60), (154, 155, 22, 53), (156, 157, 30, 61), (158, 159, 23, 54), (158, 54, 22, 155), (153, 156, 61, 29), (154, 53, 21, 151), (149, 152, 60, 28), (147, 150, 52, 20), (148, 59, 27, 145), (146, 51, 19, 142), (141, 144, 58, 26), (143, 50, 18, 139), (137, 140, 57, 25), (138, 49, 16, 133), (131, 136, 56, 24), (134, 63, 31, 128), (135, 132, 48, 17), (130, 55, 23, 159), (157, 129, 62, 30), (90, 93, 92, 95, 94, 65, 64, 67, 66, 69, 68, 71, 70, 73, 72, 75, 74, 77, 76, 79, 78, 81, 80, 83, 82, 85, 84, 87, 86, 89, 88, 91), (98, 99, 83, 80), (100, 101, 70, 71), (102, 103, 85, 82), (104, 105, 72, 73), (106, 107, 87, 84), (108, 109, 74, 75), (110, 111, 89, 86), (112, 113, 76, 77), (114, 115, 91, 88), (116, 117, 78, 79), (118, 119, 93, 90), (120, 121, 67, 64), (122, 98, 80, 81), (123, 124, 95, 92), (125, 96, 69, 66), (99, 102, 82, 83), (126, 127, 65, 94), (97, 100, 71, 68), (103, 106, 84, 85), (101, 104, 73, 70), (107, 110, 86, 87), (105, 108, 75, 72), (111, 114, 88, 89), (109, 112, 77, 74), (115, 118, 90, 91), (127, 120, 64, 65), (113, 116, 79, 76), (119, 123, 92, 93), (121, 125, 66, 67), (117, 122, 81, 78), (124, 126, 94, 95), (31, 63, 126, 124), (55, 24, 122, 117), (16, 49, 125, 121), (30, 62, 123, 119), (54, 23, 116, 113), (17, 48, 120, 127), (29, 61, 118, 115), (53, 22, 112, 109), (28, 60, 114, 111), (52, 21, 108, 105), (27, 59, 110, 107), (51, 20, 104, 101), (26, 58, 106, 103), (50, 19, 100, 97), (63, 17, 127, 126), (25, 57, 102, 99), (49, 18, 96, 125), (62, 31, 124, 123), (24, 56, 98, 122), (48, 16, 121, 120), (61, 30, 119, 118), (23, 55, 117, 116), (60, 29, 115, 114), (22, 54, 113, 112), (59, 28, 111, 110), (21, 53, 109, 108), (58, 27, 107, 106), (20, 52, 105, 104), (57, 26, 103, 102), (19, 51, 101, 100), (56, 25, 99, 98), (18, 50, 97, 96), (178, 179, 129, 157), (165, 130, 159, 164), (182, 183, 132, 135), (181, 134, 128, 180), (166, 167, 136, 131), (185, 138, 133, 184), (168, 169, 140, 137), (187, 143, 139, 186), (170, 171, 144, 141), (189, 146, 142, 188), (173, 148, 145, 172), (190, 191, 150, 147), (174, 175, 152, 149), (161, 154, 151, 160), (176, 177, 156, 153), (163, 158, 155, 162), (163, 164, 159, 158), (177, 178, 157, 156), (161, 162, 155, 154), (175, 176, 153, 152), (191, 160, 151, 150), (173, 174, 149, 148), (189, 190, 147, 146), (171, 172, 145, 144), (19, 50, 143, 142), (169, 170, 141, 140), (185, 186, 139, 138), (167, 168, 137, 136), (181, 182, 135, 134), (183, 184, 133, 132), (165, 166, 131, 130), (31, 62, 129, 128), (6, 194, 195, 38), (37, 161, 160, 5), (6, 162, 161, 37), (38, 163, 162, 6), (7, 164, 163, 38), (39, 165, 164, 7), (8, 166, 165, 39), (40, 167, 166, 8), (9, 168, 167, 40), (41, 169, 168, 9), (10, 170, 169, 41), (42, 171, 170, 10), (11, 172, 171, 42), (43, 173, 172, 11), (12, 174, 173, 43), (44, 175, 174, 12), (13, 176, 175, 44), (45, 177, 176, 13), (14, 178, 177, 45), (46, 179, 178, 14), (15, 180, 179, 46), (47, 181, 180, 15), (0, 182, 181, 47), (32, 183, 182, 0), (1, 184, 183, 32), (33, 185, 184, 1), (2, 186, 185, 33), (34, 187, 186, 2), (3, 188, 187, 34), (35, 189, 188, 3), (4, 190, 189, 35), (36, 191, 190, 4), (5, 160, 191, 36), (204, 236, 237, 205), (35, 221, 222, 4), (13, 208, 209, 45), (38, 195, 196, 7), (4, 222, 223, 36), (45, 209, 210, 14), (7, 196, 197, 39), (36, 223, 192, 5), (14, 210, 211, 46), (39, 197, 198, 8), (46, 211, 212, 15), (8, 198, 199, 40), (15, 212, 213, 47), (40, 199, 200, 9), (47, 213, 214, 0), (9, 200, 201, 41), (0, 214, 215, 32), (41, 201, 202, 10), (32, 215, 216, 1), (10, 202, 203, 42), (1, 216, 217, 33), (42, 203, 204, 11), (33, 217, 218, 2), (11, 204, 205, 43), (2, 218, 219, 34), (43, 205, 206, 12), (5, 192, 193, 37), (34, 219, 220, 3), (12, 206, 207, 44), (37, 193, 194, 6), (3, 220, 221, 35), (44, 207, 208, 13), (224, 255, 254, 253, 252, 251, 250, 249, 248, 247, 246, 245, 244, 243, 242, 241, 240, 239, 238, 237, 236, 235, 234, 233, 232, 231, 230, 229, 228, 227, 226, 225), (218, 250, 251, 219), (205, 237, 238, 206), (192, 224, 225, 193), (219, 251, 252, 220), (206, 238, 239, 207), (193, 225, 226, 194), (220, 252, 253, 221), (207, 239, 240, 208), (194, 226, 227, 195), (221, 253, 254, 222), (208, 240, 241, 209), (195, 227, 228, 196), (222, 254, 255, 223), (209, 241, 242, 210), (196, 228, 229, 197), (223, 255, 224, 192), (210, 242, 243, 211), (197, 229, 230, 198), (211, 243, 244, 212), (198, 230, 231, 199), (212, 244, 245, 213), (199, 231, 232, 200), (213, 245, 246, 214), (200, 232, 233, 201), (214, 246, 247, 215), (201, 233, 234, 202), (215, 247, 248, 216), (202, 234, 235, 203), (216, 248, 249, 217), (203, 235, 236, 204), (217, 249, 250, 218)])
me_circle.polygons.foreach_set('use_smooth', [True] * 226)
_uv = me_circle.uv_layers.new(name='UVMap')
_uv.uv.foreach_set('vector', [0.0, 0.0, 0.0, 0.0, 0.0, 0.0, 0.0, 0.0, 0.0, 0.0, 0.0, 0.0, 0.0, 0.0, 0.0, 0.0, 0.0, 0.0, 0.0, 0.0, 0.0, 0.0, 0.0, 0.0, 0.0, 0.0, 0.0, 0.0, 0.0, 0.0, 0.0, 0.0, 0.0, 0.0, 0.0, 0.0, 0.0, 0.0, 0.0, 0.0, 0.0, 0.0, 0.0, 0.0, 0.0, 0.0, 0.0, 0.0, 0.0, 0.0, 0.0, 0.0, 0.0, 0.0, 0.0, 0.0, 0.0, 0.0, 0.0, 0.0, 0.0, 0.0, 0.0, 0.0, 0.0, 0.0, 0.0, 0.0, 0.0, 0.0, 0.0, 0.0, 0.0, 0.0, 0.0, 0.0, 0.0, 0.0, 0.0, 0.0, 0.0, 0.0, 0.0, 0.0, 0.0, 0.0, 0.0, 0.0, 0.0, 0.0, 0.0, 0.0, 0.0, 0.0, 0.0, 0.0, 0.0, 0.0, 0.0, 0.0, 0.0, 0.0, 0.0, 0.0, 0.0, 0.0, 0.0, 0.0, 0.0, 0.0, 0.0, 0.0, 0.0, 0.0, 0.0, 0.0, 0.0, 0.0, 0.0, 0.0, 0.0, 0.0, 0.0, 0.0, 0.0, 0.0, 0.0, 0.0, 0.0, 0.0, 0.0, 0.0, 0.0, 0.0, 0.0, 0.0, 0.0, 0.0, 0.0, 0.0, 0.0, 0.0, 0.0, 0.0, 0.0, 0.0, 0.0, 0.0, 0.0, 0.0, 0.0, 0.0, 0.0, 0.0, 0.0, 0.0, 0.0, 0.0, 0.0, 0.0, 0.0, 0.0, 0.0, 0.0, 0.0, 0.0, 0.0, 0.0, 0.0, 0.0, 0.0, 0.0, 0.0, 0.0, 0.0, 0.0, 0.0, 0.0, 0.0, 0.0, 0.0, 0.0, 0.0, 0.0, 0.0, 0.0, 0.0, 0.0, 0.0, 0.0, 0.0, 0.0, 0.0, 0.0, 0.0, 0.0, 0.0, 0.0, 0.0, 0.0, 0.0, 0.0, 0.0, 0.0, 0.0, 0.0, 0.0, 0.0, 0.0, 0.0, 0.0, 0.0, 0.0, 0.0, 0.0, 0.0, 0.0, 0.0, 0.0, 0.0, 0.0, 0.0, 0.0, 0.0, 0.0, 0.0, 0.0, 0.0, 0.0, 0.0, 0.0, 0.0, 0.0, 0.0, 0.0, 0.0, 0.0, 0.0, 0.0, 0.0, 0.0, 0.0, 0.0, 0.0, 0.0, 0.0, 0.0, 0.0, 0.0, 0.0, 0.0, 0.0, 0.0, 0.0, 0.0, 0.0, 0.0, 0.0, 0.0, 0.0, 0.0, 0.0, 0.0, 0.0, 0.0, 0.0, 0.0, 0.0, 0.0, 0.0, 0.0, 0.0, 0.0, 0.0, 0.0, 0.0, 0.0, 0.0, 0.0, 0.0, 0.0, 0.0, 0.0, 0.0, 0.0, 0.0, 0.0, 0.0, 0.0, 0.0, 0.0, 0.0, 0.0, 0.0, 0.0, 0.0, 0.0, 0.0, 0.0, 0.0, 0.0, 0.0, 0.0, 0.0, 0.0, 0.0, 0.0, 0.0, 0.0, 0.0, 0.0, 0.0, 0.0, 0.0, 0.0, 0.0, 0.0, 0.0, 0.0, 0.0, 0.0, 0.0, 0.0, 0.0, 0.0, 0.0, 0.0, 0.0, 0.0, 0.0, 0.0, 0.0, 0.0, 0.0, 0.0, 0.0, 0.0, 0.0, 0.0, 0.0, 0.0, 0.0, 0.0, 0.0, 0.0, 0.0, 0.0, 0.0, 0.0, 0.0, 0.0, 0.0, 0.0, 0.0, 0.0, 0.0, 0.0, 0.0, 0.0, 0.0, 0.0, 0.0, 0.0, 0.0, 0.0, 0.0, 0.0, 0.0, 0.0, 0.0, 0.0, 0.0, 0.0, 0.0, 0.0, 0.0, 0.0, 0.0, 0.0, 0.0, 0.0, 0.0, 0.0, 0.0, 0.0, 0.0, 0.0, 0.0, 0.0, 0.0, 0.0, 0.0, 0.0, 0.0, 0.0, 0.0, 0.0, 0.0, 0.0, 0.0, 0.0, 0.0, 0.0, 0.0, 0.0, 0.0, 0.0, 0.0, 0.0, 0.0, 0.0, 0.0, 0.0, 0.0, 0.0, 0.0, 0.0, 0.0, 0.0, 0.0, 0.0, 0.0, 0.0, 0.0, 0.0, 0.0, 0.0, 0.0, 0.0, 0.0, 0.0, 0.0, 0.0, 0.0, 0.0, 0.0, 0.0, 0.0, 0.0, 0.0, 0.0, 0.0, 0.0, 0.0, 0.0, 0.0, 0.0, 0.0, 0.0, 0.0, 0.0, 0.0, 0.0, 0.0, 0.0, 0.0, 0.0, 0.0, 0.0, 0.0, 0.0, 0.0, 0.0, 0.0, 0.0, 0.0, 0.0, 0.0, 0.0, 0.0, 0.0, 0.0, 0.0, 0.0, 0.0, 0.0, 0.0, 0.0, 0.0, 0.0, 0.0, 0.0, 0.0, 0.0, 0.0, 0.0, 0.0, 0.0, 0.0, 0.0, 0.0, 0.0, 0.0, 0.0, 0.0, 0.0, 0.0, 0.0, 0.0, 0.0, 0.0, 0.0, 0.0, 0.0, 0.0, 0.0, 0.0, 0.0, 0.0, 0.0, 0.0, 0.0, 0.0, 0.0, 0.0, 0.0, 0.0, 0.0, 0.0, 0.0, 0.0, 0.0, 0.0, 0.0, 0.0, 0.0, 0.0, 0.0, 0.0, 0.0, 0.0, 0.0, 0.0, 0.0, 0.0, 0.0, 0.0, 0.0, 0.0, 0.0, 0.0, 0.0, 0.0, 0.0, 0.0, 0.0, 0.0, 0.0, 0.0, 0.0, 0.0, 0.0, 0.0, 0.0, 0.0, 0.0, 0.0, 0.0, 0.0, 0.0, 0.0, 0.0, 0.0, 0.0, 0.0, 0.0, 0.0, 0.0, 0.0, 0.0, 0.0, 0.0, 0.0, 0.0, 0.0, 0.0, 0.0, 0.0, 0.0, 0.0, 0.0, 0.0, 0.0, 0.0, 0.0, 0.0, 0.0, 0.0, 0.0, 0.0, 0.0, 0.0, 0.0, 0.0, 0.0, 0.0, 0.0, 0.0, 0.0, 0.0, 0.0, 0.0, 0.0, 0.0, 0.0, 0.0, 0.0, 0.0, 0.0, 0.0, 0.0, 0.0, 0.0, 0.0, 0.0, 0.0, 0.0, 0.0, 0.0, 0.0, 0.0, 0.0, 0.0, 0.0, 0.0, 0.0, 0.0, 0.0, 0.0, 0.0, 0.0, 0.0, 0.0, 0.0, 0.0, 0.0, 0.0, 0.0, 0.0, 0.0, 0.0, 0.0, 0.0, 0.0, 0.0, 0.0, 0.0, 0.0, 0.0, 0.0, 0.0, 0.0, 0.0, 0.0, 0.0, 0.0, 0.0, 0.0, 0.0, 0.0, 0.0, 0.0, 0.0, 0.0, 0.0, 0.0, 0.0, 0.0, 0.0, 0.0, 0.0, 0.0, 0.0, 0.0, 0.0, 0.0, 0.0, 0.0, 0.0, 0.0, 0.0, 0.0, 0.0, 0.0, 0.0, 0.0, 0.0, 0.0, 0.0, 0.0, 0.0, 0.0, 0.0, 0.0, 0.0, 0.0, 0.0, 0.0, 0.0, 0.0, 0.0, 0.0, 0.0, 0.0, 0.0, 0.0, 0.0, 0.0, 0.0, 0.0, 0.0, 0.0, 0.0, 0.0, 0.0, 0.0, 0.0, 0.0, 0.0, 0.0, 0.0, 0.0, 0.0, 0.0, 0.0, 0.0, 0.0, 0.0, 0.0, 0.0, 0.0, 0.0, 0.0, 0.0, 0.0, 0.0, 0.0, 0.0, 0.0, 0.0, 0.0, 0.0, 0.0, 0.0, 0.0, 0.0, 0.0, 0.0, 0.0, 0.0, 0.0, 0.0, 0.0, 0.0, 0.0, 0.0, 0.0, 0.0, 0.0, 0.0, 0.0, 0.0, 0.0, 0.0, 0.0, 0.0, 0.0, 0.0, 0.0, 0.0, 0.0, 0.0, 0.0, 0.0, 0.0, 0.0, 0.0, 0.0, 0.0, 0.0, 0.0, 0.0, 0.0, 0.0, 0.0, 0.0, 0.0, 0.0, 0.0, 0.0, 0.0, 0.0, 0.0, 0.0, 0.0, 0.0, 0.0, 0.0, 0.0, 0.0, 0.0, 0.0, 0.0, 0.0, 0.0, 0.0, 0.0, 0.0, 0.0, 0.0, 0.0, 0.0, 0.0, 0.0, 0.0, 0.0, 0.0, 0.0, 0.0, 0.0, 0.0, 0.0, 0.0, 0.0, 0.0, 0.0, 0.0, 0.0, 0.0, 0.0, 0.0, 0.0, 0.0, 0.0, 0.0, 0.0, 0.0, 0.0, 0.0, 0.0, 0.0, 0.0, 0.0, 0.0, 0.0, 0.0, 0.0, 0.0, 0.0, 0.0, 0.0, 0.0, 0.0, 0.0, 0.0, 0.0, 0.0, 0.0, 0.0, 0.0, 0.0, 0.0, 0.0, 0.0, 0.0, 0.0, 0.0, 0.0, 0.0, 0.0, 0.0, 0.0, 0.0, 0.0, 0.0, 0.0, 0.0, 0.0, 0.0, 0.0, 0.0, 0.0, 0.0, 0.0, 0.0, 0.0, 0.0, 0.0, 0.0, 0.0, 0.0, 0.0, 0.0, 0.0, 0.0, 0.0, 0.0, 0.0, 0.0, 0.0, 0.0, 0.0, 0.0, 0.0, 0.0, 0.0, 0.0, 0.0, 0.0, 0.0, 0.0, 0.0, 0.0, 0.0, 0.0, 0.0, 0.0, 0.0, 0.0, 0.0, 0.0, 0.0, 0.0, 0.0, 0.0, 0.0, 0.0, 0.0, 0.0, 0.0, 0.0, 0.0, 0.0, 0.0, 0.0, 0.0, 0.0, 0.0, 0.0, 0.0, 0.0, 0.0, 0.0, 0.0, 0.0, 0.0, 0.0, 0.0, 0.0, 0.0, 0.0, 0.0, 0.0, 0.0, 0.0, 0.0, 0.0, 0.0, 0.0, 0.0, 0.0, 0.0, 0.0, 0.0, 0.0, 0.0, 0.0, 0.0, 0.0, 0.0, 0.0, 0.0, 0.0, 0.0, 0.0, 0.0, 0.0, 0.0, 0.0, 0.0, 0.0, 0.0, 0.0, 0.0, 0.0, 0.0, 0.0, 0.0, 0.0, 0.0, 0.0, 0.0, 0.0, 0.0, 0.0, 0.0, 0.0, 0.0, 0.0, 0.0, 0.0, 0.0, 0.0, 0.0, 0.0, 0.0, 0.0, 0.0, 0.0, 0.0, 0.0, 0.0, 0.0, 0.0, 0.0, 0.0, 0.0, 0.0, 0.0, 0.0, 0.0, 0.0, 0.0, 0.0, 0.0, 0.0, 0.0, 0.0, 0.0, 0.0, 0.0, 0.0, 0.0, 0.0, 0.0, 0.0, 0.0, 0.0, 0.0, 0.0, 0.0, 0.0, 0.0, 0.0, 0.0, 0.0, 0.0, 0.0, 0.0, 0.0, 0.0, 0.0, 0.0, 0.0, 0.0, 0.0, 0.0, 0.0, 0.0, 0.0, 0.0, 0.0, 0.0, 0.0, 0.0, 0.0, 0.0, 0.0, 0.0, 0.0, 0.0, 0.0, 0.0, 0.0, 0.0, 0.0, 0.0, 0.0, 0.0, 0.0, 0.0, 0.0, 0.0, 0.0, 0.0, 0.0, 0.0, 0.0, 0.0, 0.0, 0.0, 0.0, 0.0, 0.0, 0.0, 0.0, 0.0, 0.0, 0.0, 0.0, 0.0, 0.0, 0.0, 0.0, 0.0, 0.0, 0.0, 0.0, 0.0, 0.0, 0.0, 0.0, 0.0, 0.0, 0.0, 0.0, 0.0, 0.0, 0.0, 0.0, 0.0, 0.0, 0.0, 0.0, 0.0, 0.0, 0.0, 0.0, 0.0, 0.0, 0.0, 0.0, 0.0, 0.0, 0.0, 0.0, 0.0, 0.0, 0.0, 0.0, 0.0, 0.0, 0.0, 0.0, 0.0, 0.0, 0.0, 0.0, 0.0, 0.0, 0.0, 0.0, 0.0, 0.0, 0.0, 0.0, 0.0, 0.0, 0.0, 0.0, 0.0, 0.0, 0.0, 0.0, 0.0, 0.0, 0.0, 0.0, 0.0, 0.0, 0.0, 0.0, 0.0, 0.0, 0.0, 0.0, 0.0, 0.0, 0.0, 0.0, 0.0, 0.0, 0.0, 0.0, 0.0, 0.0, 0.0, 0.0, 0.0, 0.0, 0.0, 0.0, 0.0, 0.0, 0.0, 0.0, 0.0, 0.0, 0.0, 0.0, 0.0, 0.0, 0.0, 0.0, 0.0, 0.0, 0.0, 0.0, 0.0, 0.0, 0.0, 0.0, 0.0, 0.0, 0.0, 0.0, 0.0, 0.0, 0.0, 0.0, 0.0, 0.0, 0.0, 0.0, 0.0, 0.0, 0.0, 0.0, 0.0, 0.0, 0.0, 0.0, 0.0, 0.0, 0.0, 0.0, 0.0, 0.0, 0.0, 0.0, 0.0, 0.0, 0.0, 0.0, 0.0, 0.0, 0.0, 0.0, 0.0, 0.0, 0.0, 0.0, 0.0, 0.0, 0.0, 0.0, 0.0, 0.0, 0.0, 0.0, 0.0, 0.0, 0.0, 0.0, 0.0, 0.0, 0.0, 0.0, 0.0, 0.0, 0.0, 0.0, 0.0, 0.0, 0.0, 0.0, 0.0, 0.0, 0.0, 0.0, 0.0, 0.0, 0.0, 0.0, 0.0, 0.0, 0.0, 0.0, 0.0, 0.0, 0.0, 0.0, 0.0, 0.0, 0.0, 0.0, 0.0, 0.0, 0.0, 0.0, 0.0, 0.0, 0.0, 0.0, 0.0, 0.0, 0.0, 0.0, 0.0, 0.0, 0.0, 0.0, 0.0, 0.0, 0.0, 0.0, 0.0, 0.0, 0.0, 0.0, 0.0, 0.0, 0.0, 0.0, 0.0, 0.0, 0.0, 0.0, 0.0, 0.0, 0.0, 0.0, 0.0, 0.0, 0.0, 0.0, 0.0, 0.0, 0.0, 0.0, 0.0, 0.0, 0.0, 0.0, 0.0, 0.0, 0.0, 0.0, 0.0, 0.0, 0.0, 0.0, 0.0, 0.0, 0.0, 0.0, 0.0, 0.0, 0.0, 0.0, 0.0, 0.0, 0.0, 0.0, 0.0, 0.0, 0.0, 0.0, 0.0, 0.0, 0.0, 0.0, 0.0, 0.0, 0.0, 0.0, 0.0, 0.0, 0.0, 0.0, 0.0, 0.0, 0.0, 0.0, 0.0, 0.0, 0.0, 0.0, 0.0, 0.0, 0.0, 0.0, 0.0, 0.0, 0.0, 0.0, 0.0, 0.0, 0.0, 0.0, 0.0, 0.0, 0.0, 0.0, 0.0, 0.0, 0.0, 0.0, 0.0, 0.0, 0.0, 0.0, 0.0, 0.0, 0.0, 0.0, 0.0, 0.0, 0.0, 0.0, 0.0, 0.0, 0.0, 0.0, 0.0, 0.0, 0.0, 0.0, 0.0, 0.0, 0.0, 0.0, 0.0, 0.0, 0.0, 0.0, 0.0, 0.0, 0.0, 0.0, 0.0, 0.0, 0.0, 0.0, 0.0, 0.0, 0.0, 0.0, 0.0, 0.0, 0.0, 0.0, 0.0, 0.0, 0.0, 0.0, 0.0, 0.0, 0.0, 0.0, 0.0, 0.0, 0.0, 0.0, 0.0, 0.0, 0.0, 0.0, 0.0, 0.0, 0.0, 0.0, 0.0, 0.0, 0.0, 0.0, 0.0, 0.0, 0.0, 0.0, 0.0, 0.0, 0.0, 0.0, 0.0, 0.0, 0.0, 0.0, 0.0, 0.0, 0.0, 0.0, 0.0, 0.0, 0.0, 0.0, 0.0, 0.0, 0.0, 0.0, 0.0, 0.0, 0.0, 0.0, 0.0, 0.0, 0.0, 0.0, 0.0, 0.0, 0.0, 0.0, 0.0, 0.0, 0.0, 0.0, 0.0, 0.0, 0.0, 0.0, 0.0, 0.0, 0.0, 0.0, 0.0, 0.0, 0.0, 0.0, 0.0, 0.0, 0.0, 0.0, 0.0, 0.0, 0.0, 0.0, 0.0, 0.0, 0.0, 0.0, 0.0, 0.0, 0.0, 0.0, 0.0, 0.0, 0.0, 0.0, 0.0, 0.0, 0.0, 0.0, 0.0, 0.0, 0.0, 0.0, 0.0, 0.0, 0.0, 0.0, 0.0, 0.0, 0.0, 0.0, 0.0, 0.0, 0.0, 0.0, 0.0, 0.0, 0.0, 0.0, 0.0, 0.0, 0.0, 0.0, 0.0, 0.0, 0.0, 0.0, 0.0, 0.0, 0.0, 0.0, 0.0, 0.0, 0.0, 0.0, 0.0, 0.0, 0.0, 0.0, 0.0, 0.0, 0.0, 0.0, 0.0, 0.0, 0.0, 0.0, 0.0, 0.0, 0.0, 0.0, 0.0, 0.0, 0.0, 0.0, 0.0, 0.0, 0.0, 0.0, 0.0, 0.0, 0.0, 0.0, 0.0, 0.0, 0.0, 0.0, 0.0, 0.0, 0.0, 0.0, 0.0, 0.0, 0.0, 0.0, 0.0, 0.0, 0.0, 0.0, 0.0, 0.0, 0.0, 0.0, 0.0, 0.0, 0.0, 0.0, 0.0, 0.0, 0.0, 0.0, 0.0, 0.0, 0.0, 0.0, 0.0, 0.0, 0.0, 0.0, 0.0, 0.0, 0.0, 0.0, 0.0, 0.0, 0.0, 0.0, 0.0, 0.0, 0.0, 0.0, 0.0, 0.0, 0.0, 0.0, 0.0, 0.0, 0.0, 0.0, 0.0, 0.0, 0.0, 0.0, 0.0, 0.0, 0.0, 0.0, 0.0, 0.0, 0.0, 0.0, 0.0, 0.0, 0.0, 0.0, 0.0, 0.0, 0.0, 0.0, 0.0, 0.0, 0.0, 0.0, 0.0, 0.0, 0.0, 0.0, 0.0, 0.0, 0.0, 0.0, 0.0, 0.0, 0.0, 0.0, 0.0, 0.0, 0.0, 0.0, 0.0, 0.0, 0.0, 0.0, 0.0, 0.0, 0.0, 0.0, 0.0, 0.0, 0.0, 0.0, 0.0, 0.0, 0.0, 0.0, 0.0, 0.0, 0.0, 0.0, 0.0, 0.0, 0.0, 0.0, 0.0, 0.0, 0.0, 0.0, 0.0, 0.0, 0.0, 0.0, 0.0, 0.0, 0.0, 0.0, 0.0, 0.0, 0.0, 0.0, 0.0, 0.0, 0.0, 0.0, 0.0, 0.0, 0.0, 0.0, 0.0, 0.0, 0.0, 0.0, 0.0, 0.0, 0.0, 0.0, 0.0, 0.0, 0.0, 0.0, 0.0, 0.0, 0.0, 0.0, 0.0, 0.0, 0.0, 0.0, 0.0, 0.0, 0.0, 0.0, 0.0, 0.0, 0.0, 0.0, 0.0, 0.0, 0.0, 0.0, 0.0, 0.0, 0.0, 0.0, 0.0, 0.0, 0.0, 0.0, 0.0, 0.0, 0.0, 0.0, 0.0, 0.0, 0.0, 0.0, 0.0, 0.0, 0.0, 0.0, 0.0, 0.0, 0.0, 0.0, 0.0, 0.0, 0.0, 0.0, 0.0, 0.0, 0.0, 0.0, 0.0, 0.0, 0.0, 0.0, 0.0, 0.0, 0.0, 0.0, 0.0, 0.0, 0.0, 0.0, 0.0, 0.0, 0.0, 0.0, 0.0, 0.0, 0.0, 0.0, 0.0, 0.0, 0.0, 0.0, 0.0, 0.0, 0.0, 0.0, 0.0, 0.0, 0.0, 0.0, 0.0, 0.0, 0.0, 0.0, 0.0, 0.0, 0.0, 0.0, 0.0, 0.0, 0.0, 0.0, 0.0, 0.0, 0.0, 0.0, 0.0, 0.0, 0.0, 0.0, 0.0, 0.0, 0.0, 0.0, 0.0, 0.0, 0.0, 0.0, 0.0, 0.0, 0.0, 0.0, 0.0, 0.0, 0.0, 0.0, 0.0, 0.0, 0.0, 0.0, 0.0, 0.0, 0.0, 0.0, 0.0, 0.0, 0.0, 0.0, 0.0, 0.0, 0.0, 0.0, 0.0, 0.0, 0.0, 0.0, 0.0, 0.0, 0.0, 0.0, 0.0, 0.0, 0.0, 0.0])
me_circle.update()
me_cylinder_001 = bpy.data.meshes.new('Cylinder.001')
me_cylinder_001.from_pydata([(-1.504e-08, -0.01108, 0.3041), (-0.00424, -0.01024, 0.3041), (-0.007834, -0.007834, 0.3041), (-0.01024, -0.00424, 0.3041), (-0.01108, -4.203e-11, 0.3041), (-0.01024, 0.00424, 0.3041), (-0.007834, 0.007834, 0.3041), (-0.00424, 0.01024, 0.3041), (-1.504e-08, 0.01108, 0.3041), (0.00424, 0.01024, 0.3041), (0.007834, 0.007834, 0.3041), (0.01024, 0.00424, 0.3041), (0.01108, -4.203e-11, 0.3041), (0.01024, -0.00424, 0.3041), (0.007834, -0.007834, 0.3041), (0.00424, -0.01024, 0.3041), (4.945e-08, -0.01234, 0.2033), (-0.004722, -0.0114, 0.2033), (-0.008725, -0.008725, 0.2033), (-0.0114, -0.004722, 0.2033), (-0.01234, -5.636e-12, 0.2033), (-0.0114, 0.004722, 0.2033), (-0.008725, 0.008725, 0.2033), (-0.004722, 0.0114, 0.2033), (4.945e-08, 0.01234, 0.2033), (0.004722, 0.0114, 0.2033), (0.008725, 0.008725, 0.2033), (0.0114, 0.004722, 0.2033), (0.01234, -5.636e-12, 0.2033), (0.0114, -0.004722, 0.2033), (0.008725, -0.008725, 0.2033), (0.004722, -0.0114, 0.2033), (3.357e-08, -0.01585, 0.1879), (-0.006067, -0.01465, 0.1879), (-0.01121, -0.01121, 0.1879), (-0.01465, -0.006067, 0.1879), (-0.01585, 9.577e-11, 0.1879), (-0.01465, 0.006067, 0.1879), (-0.01121, 0.01121, 0.1879), (-0.006067, 0.01465, 0.1879), (3.357e-08, 0.01585, 0.1879), (0.006067, 0.01465, 0.1879), (0.01121, 0.01121, 0.1879), (0.01465, 0.006067, 0.1879), (0.01585, 9.577e-11, 0.1879), (0.01465, -0.006067, 0.1879), (0.01121, -0.01121, 0.1879), (0.006067, -0.01465, 0.1879), (3.012e-08, -0.01985, 0.1738), (-0.007597, -0.01834, 0.1738), (-0.01404, -0.01404, 0.1738), (-0.01834, -0.007597, 0.1738), (-0.01985, 4.389e-11, 0.1738), (-0.01834, 0.007597, 0.1738), (-0.01404, 0.01404, 0.1738), (-0.007597, 0.01834, 0.1738), (3.012e-08, 0.01985, 0.1738), (0.007597, 0.01834, 0.1738), (0.01404, 0.01404, 0.1738), (0.01834, 0.007597, 0.1738), (0.01985, 4.389e-11, 0.1738), (0.01834, -0.007597, 0.1738), (0.01404, -0.01404, 0.1738), (0.007597, -0.01834, 0.1738), (3.042e-08, -0.02398, 0.1638), (-0.009176, -0.02215, 0.1638), (-0.01696, -0.01696, 0.1638), (-0.02215, -0.009176, 0.1638), (-0.02398, 5.302e-11, 0.1638), (-0.02215, 0.009176, 0.1638), (-0.01696, 0.01696, 0.1638), (-0.009176, 0.02215, 0.1638), (3.042e-08, 0.02398, 0.1638), (0.009176, 0.02215, 0.1638), (0.01696, 0.01696, 0.1638), (0.02215, 0.009176, 0.1638), (0.02398, 5.302e-11, 0.1638), (0.02215, -0.009176, 0.1638), (0.01696, -0.01696, 0.1638), (0.009176, -0.02215, 0.1638), (2.931e-08, -0.02896, 0.1552), (-0.01108, -0.02676, 0.1552), (-0.02048, -0.02048, 0.1552), (-0.02676, -0.01108, 0.1552), (-0.02896, 6.403e-11, 0.1552), (-0.02676, 0.01108, 0.1552), (-0.02048, 0.02048, 0.1552), (-0.01108, 0.02676, 0.1552), (2.931e-08, 0.02896, 0.1552), (0.01108, 0.02676, 0.1552), (0.02048, 0.02048, 0.1552), (0.02676, 0.01108, 0.1552), (0.02896, 6.403e-11, 0.1552), (0.02676, -0.01108, 0.1552), (0.02048, -0.02048, 0.1552), (0.01108, -0.02676, 0.1552), (2.965e-08, -0.03138, 0.145), (-0.01201, -0.02899, 0.145), (-0.02219, -0.02219, 0.145), (-0.02899, -0.01201, 0.145), (-0.03138, 3.919e-11, 0.145), (-0.02899, 0.01201, 0.145), (-0.02219, 0.02219, 0.145), (-0.01201, 0.02899, 0.145), (2.965e-08, 0.03138, 0.145), (0.01201, 0.02899, 0.145), (0.02219, 0.02219, 0.145), (0.02899, 0.01201, 0.145), (0.03138, 3.919e-11, 0.145), (0.02899, -0.01201, 0.145), (0.02219, -0.02219, 0.145), (0.01201, -0.02899, 0.145), (2.828e-08, -0.03306, 0.1331), (-0.01265, -0.03054, 0.1331), (-0.02338, -0.02338, 0.1331), (-0.03054, -0.01265, 0.1331), (-0.03306, 2.837e-11, 0.1331), (-0.03054, 0.01265, 0.1331), (-0.02338, 0.02338, 0.1331), (-0.01265, 0.03054, 0.1331), (2.828e-08, 0.03306, 0.1331), (0.01265, 0.03054, 0.1331), (0.02338, 0.02338, 0.1331), (0.03054, 0.01265, 0.1331), (0.03306, 2.837e-11, 0.1331), (0.03054, -0.01265, 0.1331), (0.02338, -0.02338, 0.1331), (0.01265, -0.03054, 0.1331), (3.786e-08, -0.03306, 0.02371), (-0.01265, -0.03054, 0.02371), (-0.02338, -0.02338, 0.02371), (-0.03054, -0.01265, 0.02371), (-0.03306, 2.837e-11, 0.02371), (-0.03054, 0.01265, 0.02371), (-0.02338, 0.02338, 0.02371), (-0.01265, 0.03054, 0.02371), (3.786e-08, 0.03306, 0.02371), (0.01265, 0.03054, 0.02371), (0.02338, 0.02338, 0.02371), (0.03054, 0.01265, 0.02371), (0.03306, 2.837e-11, 0.02371), (0.03054, -0.01265, 0.02371), (0.02338, -0.02338, 0.02371), (0.01265, -0.03054, 0.02371), (3.8e-08, -0.03168, 0.01489), (-0.01212, -0.02927, 0.01489), (-0.0224, -0.0224, 0.01489), (-0.02927, -0.01212, 0.01489), (-0.03168, 4.225e-11, 0.01489), (-0.02927, 0.01212, 0.01489), (-0.0224, 0.0224, 0.01489), (-0.01212, 0.02927, 0.01489), (3.8e-08, 0.03168, 0.01489), (0.01212, 0.02927, 0.01489), (0.0224, 0.0224, 0.01489), (0.02927, 0.01212, 0.01489), (0.03168, 4.225e-11, 0.01489), (0.02927, -0.01212, 0.01489), (0.0224, -0.0224, 0.01489), (0.01212, -0.02927, 0.01489), (3.745e-08, -0.02619, 0.008937), (-0.01002, -0.0242, 0.008937), (-0.01852, -0.01852, 0.008937), (-0.0242, -0.01002, 0.008937), (-0.02619, 2.23e-10, 0.008937), (-0.0242, 0.01002, 0.008937), (-0.01852, 0.01852, 0.008937), (-0.01002, 0.0242, 0.008937), (3.745e-08, 0.02619, 0.008937), (0.01002, 0.0242, 0.008937), (0.01852, 0.01852, 0.008937), (0.0242, 0.01002, 0.008937), (0.02619, 2.23e-10, 0.008937), (0.0242, -0.01002, 0.008937), (0.01852, -0.01852, 0.008937), (0.01002, -0.0242, 0.008937)], [], [(2, 3, 19, 18), (23, 24, 40, 39), (10, 11, 27, 26), (3, 4, 20, 19), (11, 12, 28, 27), (4, 5, 21, 20), (12, 13, 29, 28), (5, 6, 22, 21), (13, 14, 30, 29), (6, 7, 23, 22), (14, 15, 31, 30), (7, 8, 24, 23), (0, 1, 17, 16), (15, 0, 16, 31), (8, 9, 25, 24), (1, 2, 18, 17), (9, 10, 26, 25), (44, 45, 61, 60), (16, 17, 33, 32), (31, 16, 32, 47), (24, 25, 41, 40), (17, 18, 34, 33), (25, 26, 42, 41), (18, 19, 35, 34), (26, 27, 43, 42), (19, 20, 36, 35), (27, 28, 44, 43), (20, 21, 37, 36), (28, 29, 45, 44), (21, 22, 38, 37), (29, 30, 46, 45), (22, 23, 39, 38), (30, 31, 47, 46), (58, 59, 75, 74), (37, 38, 54, 53), (45, 46, 62, 61), (38, 39, 55, 54), (46, 47, 63, 62), (39, 40, 56, 55), (32, 33, 49, 48), (47, 32, 48, 63), (40, 41, 57, 56), (33, 34, 50, 49), (41, 42, 58, 57), (34, 35, 51, 50), (42, 43, 59, 58), (35, 36, 52, 51), (43, 44, 60, 59), (36, 37, 53, 52), (64, 65, 81, 80), (51, 52, 68, 67), (59, 60, 76, 75), (52, 53, 69, 68), (60, 61, 77, 76), (53, 54, 70, 69), (61, 62, 78, 77), (54, 55, 71, 70), (62, 63, 79, 78), (55, 56, 72, 71), (48, 49, 65, 64), (63, 48, 64, 79), (56, 57, 73, 72), (49, 50, 66, 65), (57, 58, 74, 73), (50, 51, 67, 66), (85, 86, 102, 101), (79, 64, 80, 95), (72, 73, 89, 88), (65, 66, 82, 81), (73, 74, 90, 89), (66, 67, 83, 82), (74, 75, 91, 90), (67, 68, 84, 83), (75, 76, 92, 91), (68, 69, 85, 84), (76, 77, 93, 92), (69, 70, 86, 85), (77, 78, 94, 93), (70, 71, 87, 86), (78, 79, 95, 94), (71, 72, 88, 87), (106, 107, 123, 122), (93, 94, 110, 109), (86, 87, 103, 102), (94, 95, 111, 110), (87, 88, 104, 103), (80, 81, 97, 96), (95, 80, 96, 111), (88, 89, 105, 104), (81, 82, 98, 97), (89, 90, 106, 105), (82, 83, 99, 98), (90, 91, 107, 106), (83, 84, 100, 99), (91, 92, 108, 107), (84, 85, 101, 100), (92, 93, 109, 108), (112, 113, 129, 128), (99, 100, 116, 115), (107, 108, 124, 123), (100, 101, 117, 116), (108, 109, 125, 124), (101, 102, 118, 117), (109, 110, 126, 125), (102, 103, 119, 118), (110, 111, 127, 126), (103, 104, 120, 119), (96, 97, 113, 112), (111, 96, 112, 127), (104, 105, 121, 120), (97, 98, 114, 113), (105, 106, 122, 121), (98, 99, 115, 114), (133, 134, 150, 149), (127, 112, 128, 143), (120, 121, 137, 136), (113, 114, 130, 129), (121, 122, 138, 137), (114, 115, 131, 130), (122, 123, 139, 138), (115, 116, 132, 131), (123, 124, 140, 139), (116, 117, 133, 132), (124, 125, 141, 140), (117, 118, 134, 133), (125, 126, 142, 141), (118, 119, 135, 134), (126, 127, 143, 142), (119, 120, 136, 135), (154, 155, 171, 170), (141, 142, 158, 157), (134, 135, 151, 150), (142, 143, 159, 158), (135, 136, 152, 151), (128, 129, 145, 144), (143, 128, 144, 159), (136, 137, 153, 152), (129, 130, 146, 145), (137, 138, 154, 153), (130, 131, 147, 146), (138, 139, 155, 154), (131, 132, 148, 147), (139, 140, 156, 155), (132, 133, 149, 148), (140, 141, 157, 156), (160, 161, 162, 163, 164, 165, 166, 167, 168, 169, 170, 171, 172, 173, 174, 175), (147, 148, 164, 163), (155, 156, 172, 171), (148, 149, 165, 164), (156, 157, 173, 172), (149, 150, 166, 165), (157, 158, 174, 173), (150, 151, 167, 166), (158, 159, 175, 174), (151, 152, 168, 167), (144, 145, 161, 160), (159, 144, 160, 175), (152, 153, 169, 168), (145, 146, 162, 161), (153, 154, 170, 169), (146, 147, 163, 162)])
me_cylinder_001.polygons.foreach_set('use_smooth', [True] * 161)
_uv = me_cylinder_001.uv_layers.new(name='UVMap')
_uv.uv.foreach_set('vector', [0.8926, 0.3926, 0.9363, 0.3272, 0.9363, 0.3272, 0.8926, 0.3926, 0.8272, 0.06374, 0.75, 0.04839, 0.75, 0.04839, 0.8272, 0.06374, 0.6074, 0.1074, 0.5637, 0.1728, 0.5637, 0.1728, 0.6074, 0.1074, 0.9363, 0.3272, 0.9516, 0.25, 0.9516, 0.25, 0.9363, 0.3272, 0.5637, 0.1728, 0.5484, 0.25, 0.5484, 0.25, 0.5637, 0.1728, 0.9516, 0.25, 0.9363, 0.1728, 0.9363, 0.1728, 0.9516, 0.25, 0.5484, 0.25, 0.5637, 0.3272, 0.5637, 0.3272, 0.5484, 0.25, 0.9363, 0.1728, 0.8926, 0.1074, 0.8926, 0.1074, 0.9363, 0.1728, 0.5637, 0.3272, 0.6074, 0.3926, 0.6074, 0.3926, 0.5637, 0.3272, 0.8926, 0.1074, 0.8272, 0.06374, 0.8272, 0.06374, 0.8926, 0.1074, 0.6074, 0.3926, 0.6728, 0.4363, 0.6728, 0.4363, 0.6074, 0.3926, 0.8272, 0.06374, 0.75, 0.04839, 0.75, 0.04839, 0.8272, 0.06374, 0.75, 0.4516, 0.8272, 0.4363, 0.8272, 0.4363, 0.75, 0.4516, 0.6728, 0.4363, 0.75, 0.4516, 0.75, 0.4516, 0.6728, 0.4363, 0.75, 0.04839, 0.6728, 0.06374, 0.6728, 0.06374, 0.75, 0.04839, 0.8272, 0.4363, 0.8926, 0.3926, 0.8926, 0.3926, 0.8272, 0.4363, 0.6728, 0.06374, 0.6074, 0.1074, 0.6074, 0.1074, 0.6728, 0.06374, 0.5484, 0.25, 0.5637, 0.3272, 0.5637, 0.3272, 0.5484, 0.25, 0.75, 0.4516, 0.8272, 0.4363, 0.8272, 0.4363, 0.75, 0.4516, 0.6728, 0.4363, 0.75, 0.4516, 0.75, 0.4516, 0.6728, 0.4363, 0.75, 0.04839, 0.6728, 0.06374, 0.6728, 0.06374, 0.75, 0.04839, 0.8272, 0.4363, 0.8926, 0.3926, 0.8926, 0.3926, 0.8272, 0.4363, 0.6728, 0.06374, 0.6074, 0.1074, 0.6074, 0.1074, 0.6728, 0.06374, 0.8926, 0.3926, 0.9363, 0.3272, 0.9363, 0.3272, 0.8926, 0.3926, 0.6074, 0.1074, 0.5637, 0.1728, 0.5637, 0.1728, 0.6074, 0.1074, 0.9363, 0.3272, 0.9516, 0.25, 0.9516, 0.25, 0.9363, 0.3272, 0.5637, 0.1728, 0.5484, 0.25, 0.5484, 0.25, 0.5637, 0.1728, 0.9516, 0.25, 0.9363, 0.1728, 0.9363, 0.1728, 0.9516, 0.25, 0.5484, 0.25, 0.5637, 0.3272, 0.5637, 0.3272, 0.5484, 0.25, 0.9363, 0.1728, 0.8926, 0.1074, 0.8926, 0.1074, 0.9363, 0.1728, 0.5637, 0.3272, 0.6074, 0.3926, 0.6074, 0.3926, 0.5637, 0.3272, 0.8926, 0.1074, 0.8272, 0.06374, 0.8272, 0.06374, 0.8926, 0.1074, 0.6074, 0.3926, 0.6728, 0.4363, 0.6728, 0.4363, 0.6074, 0.3926, 0.6074, 0.1074, 0.5637, 0.1728, 0.5637, 0.1728, 0.6074, 0.1074, 0.9363, 0.1728, 0.8926, 0.1074, 0.8926, 0.1074, 0.9363, 0.1728, 0.5637, 0.3272, 0.6074, 0.3926, 0.6074, 0.3926, 0.5637, 0.3272, 0.8926, 0.1074, 0.8272, 0.06374, 0.8272, 0.06374, 0.8926, 0.1074, 0.6074, 0.3926, 0.6728, 0.4363, 0.6728, 0.4363, 0.6074, 0.3926, 0.8272, 0.06374, 0.75, 0.04839, 0.75, 0.04839, 0.8272, 0.06374, 0.75, 0.4516, 0.8272, 0.4363, 0.8272, 0.4363, 0.75, 0.4516, 0.6728, 0.4363, 0.75, 0.4516, 0.75, 0.4516, 0.6728, 0.4363, 0.75, 0.04839, 0.6728, 0.06374, 0.6728, 0.06374, 0.75, 0.04839, 0.8272, 0.4363, 0.8926, 0.3926, 0.8926, 0.3926, 0.8272, 0.4363, 0.6728, 0.06374, 0.6074, 0.1074, 0.6074, 0.1074, 0.6728, 0.06374, 0.8926, 0.3926, 0.9363, 0.3272, 0.9363, 0.3272, 0.8926, 0.3926, 0.6074, 0.1074, 0.5637, 0.1728, 0.5637, 0.1728, 0.6074, 0.1074, 0.9363, 0.3272, 0.9516, 0.25, 0.9516, 0.25, 0.9363, 0.3272, 0.5637, 0.1728, 0.5484, 0.25, 0.5484, 0.25, 0.5637, 0.1728, 0.9516, 0.25, 0.9363, 0.1728, 0.9363, 0.1728, 0.9516, 0.25, 0.75, 0.4516, 0.8272, 0.4363, 0.8272, 0.4363, 0.75, 0.4516, 0.9363, 0.3272, 0.9516, 0.25, 0.9516, 0.25, 0.9363, 0.3272, 0.5637, 0.1728, 0.5484, 0.25, 0.5484, 0.25, 0.5637, 0.1728, 0.9516, 0.25, 0.9363, 0.1728, 0.9363, 0.1728, 0.9516, 0.25, 0.5484, 0.25, 0.5637, 0.3272, 0.5637, 0.3272, 0.5484, 0.25, 0.9363, 0.1728, 0.8926, 0.1074, 0.8926, 0.1074, 0.9363, 0.1728, 0.5637, 0.3272, 0.6074, 0.3926, 0.6074, 0.3926, 0.5637, 0.3272, 0.8926, 0.1074, 0.8272, 0.06374, 0.8272, 0.06374, 0.8926, 0.1074, 0.6074, 0.3926, 0.6728, 0.4363, 0.6728, 0.4363, 0.6074, 0.3926, 0.8272, 0.06374, 0.75, 0.04839, 0.75, 0.04839, 0.8272, 0.06374, 0.75, 0.4516, 0.8272, 0.4363, 0.8272, 0.4363, 0.75, 0.4516, 0.6728, 0.4363, 0.75, 0.4516, 0.75, 0.4516, 0.6728, 0.4363, 0.75, 0.04839, 0.6728, 0.06374, 0.6728, 0.06374, 0.75, 0.04839, 0.8272, 0.4363, 0.8926, 0.3926, 0.8926, 0.3926, 0.8272, 0.4363, 0.6728, 0.06374, 0.6074, 0.1074, 0.6074, 0.1074, 0.6728, 0.06374, 0.8926, 0.3926, 0.9363, 0.3272, 0.9363, 0.3272, 0.8926, 0.3926, 0.9363, 0.1728, 0.8926, 0.1074, 0.8926, 0.1074, 0.9363, 0.1728, 0.6728, 0.4363, 0.75, 0.4516, 0.75, 0.4516, 0.6728, 0.4363, 0.75, 0.04839, 0.6728, 0.06374, 0.6728, 0.06374, 0.75, 0.04839, 0.8272, 0.4363, 0.8926, 0.3926, 0.8926, 0.3926, 0.8272, 0.4363, 0.6728, 0.06374, 0.6074, 0.1074, 0.6074, 0.1074, 0.6728, 0.06374, 0.8926, 0.3926, 0.9363, 0.3272, 0.9363, 0.3272, 0.8926, 0.3926, 0.6074, 0.1074, 0.5637, 0.1728, 0.5637, 0.1728, 0.6074, 0.1074, 0.9363, 0.3272, 0.9516, 0.25, 0.9516, 0.25, 0.9363, 0.3272, 0.5637, 0.1728, 0.5484, 0.25, 0.5484, 0.25, 0.5637, 0.1728, 0.9516, 0.25, 0.9363, 0.1728, 0.9363, 0.1728, 0.9516, 0.25, 0.5484, 0.25, 0.5637, 0.3272, 0.5637, 0.3272, 0.5484, 0.25, 0.9363, 0.1728, 0.8926, 0.1074, 0.8926, 0.1074, 0.9363, 0.1728, 0.5637, 0.3272, 0.6074, 0.3926, 0.6074, 0.3926, 0.5637, 0.3272, 0.8926, 0.1074, 0.8272, 0.06374, 0.8272, 0.06374, 0.8926, 0.1074, 0.6074, 0.3926, 0.6728, 0.4363, 0.6728, 0.4363, 0.6074, 0.3926, 0.8272, 0.06374, 0.75, 0.04839, 0.75, 0.04839, 0.8272, 0.06374, 0.6074, 0.1074, 0.5637, 0.1728, 0.5637, 0.1728, 0.6074, 0.1074, 0.5637, 0.3272, 0.6074, 0.3926, 0.6074, 0.3926, 0.5637, 0.3272, 0.8926, 0.1074, 0.8272, 0.06374, 0.8272, 0.06374, 0.8926, 0.1074, 0.6074, 0.3926, 0.6728, 0.4363, 0.6728, 0.4363, 0.6074, 0.3926, 0.8272, 0.06374, 0.75, 0.04839, 0.75, 0.04839, 0.8272, 0.06374, 0.75, 0.4516, 0.8272, 0.4363, 0.8272, 0.4363, 0.75, 0.4516, 0.6728, 0.4363, 0.75, 0.4516, 0.75, 0.4516, 0.6728, 0.4363, 0.75, 0.04839, 0.6728, 0.06374, 0.6728, 0.06374, 0.75, 0.04839, 0.8272, 0.4363, 0.8926, 0.3926, 0.8926, 0.3926, 0.8272, 0.4363, 0.6728, 0.06374, 0.6074, 0.1074, 0.6074, 0.1074, 0.6728, 0.06374, 0.8926, 0.3926, 0.9363, 0.3272, 0.9363, 0.3272, 0.8926, 0.3926, 0.6074, 0.1074, 0.5637, 0.1728, 0.5637, 0.1728, 0.6074, 0.1074, 0.9363, 0.3272, 0.9516, 0.25, 0.9516, 0.25, 0.9363, 0.3272, 0.5637, 0.1728, 0.5484, 0.25, 0.5484, 0.25, 0.5637, 0.1728, 0.9516, 0.25, 0.9363, 0.1728, 0.9363, 0.1728, 0.9516, 0.25, 0.5484, 0.25, 0.5637, 0.3272, 0.5637, 0.3272, 0.5484, 0.25, 0.75, 0.4516, 0.8272, 0.4363, 0.8272, 0.4363, 0.75, 0.4516, 0.9363, 0.3272, 0.9516, 0.25, 0.9516, 0.25, 0.9363, 0.3272, 0.5637, 0.1728, 0.5484, 0.25, 0.5484, 0.25, 0.5637, 0.1728, 0.9516, 0.25, 0.9363, 0.1728, 0.9363, 0.1728, 0.9516, 0.25, 0.5484, 0.25, 0.5637, 0.3272, 0.5637, 0.3272, 0.5484, 0.25, 0.9363, 0.1728, 0.8926, 0.1074, 0.8926, 0.1074, 0.9363, 0.1728, 0.5637, 0.3272, 0.6074, 0.3926, 0.6074, 0.3926, 0.5637, 0.3272, 0.8926, 0.1074, 0.8272, 0.06374, 0.8272, 0.06374, 0.8926, 0.1074, 0.6074, 0.3926, 0.6728, 0.4363, 0.6728, 0.4363, 0.6074, 0.3926, 0.8272, 0.06374, 0.75, 0.04839, 0.75, 0.04839, 0.8272, 0.06374, 0.75, 0.4516, 0.8272, 0.4363, 0.8272, 0.4363, 0.75, 0.4516, 0.6728, 0.4363, 0.75, 0.4516, 0.75, 0.4516, 0.6728, 0.4363, 0.75, 0.04839, 0.6728, 0.06374, 0.6728, 0.06374, 0.75, 0.04839, 0.8272, 0.4363, 0.8926, 0.3926, 0.8926, 0.3926, 0.8272, 0.4363, 0.6728, 0.06374, 0.6074, 0.1074, 0.6074, 0.1074, 0.6728, 0.06374, 0.8926, 0.3926, 0.9363, 0.3272, 0.9363, 0.3272, 0.8926, 0.3926, 0.9363, 0.1728, 0.8926, 0.1074, 0.8926, 0.1074, 0.9363, 0.1728, 0.6728, 0.4363, 0.75, 0.4516, 0.75, 0.4516, 0.6728, 0.4363, 0.75, 0.04839, 0.6728, 0.06374, 0.6728, 0.06374, 0.75, 0.04839, 0.8272, 0.4363, 0.8926, 0.3926, 0.8926, 0.3926, 0.8272, 0.4363, 0.6728, 0.06374, 0.6074, 0.1074, 0.6074, 0.1074, 0.6728, 0.06374, 0.8926, 0.3926, 0.9363, 0.3272, 0.9363, 0.3272, 0.8926, 0.3926, 0.6074, 0.1074, 0.5637, 0.1728, 0.5637, 0.1728, 0.6074, 0.1074, 0.9363, 0.3272, 0.9516, 0.25, 0.9516, 0.25, 0.9363, 0.3272, 0.5637, 0.1728, 0.5484, 0.25, 0.5484, 0.25, 0.5637, 0.1728, 0.9516, 0.25, 0.9363, 0.1728, 0.9363, 0.1728, 0.9516, 0.25, 0.5484, 0.25, 0.5637, 0.3272, 0.5637, 0.3272, 0.5484, 0.25, 0.9363, 0.1728, 0.8926, 0.1074, 0.8926, 0.1074, 0.9363, 0.1728, 0.5637, 0.3272, 0.6074, 0.3926, 0.6074, 0.3926, 0.5637, 0.3272, 0.8926, 0.1074, 0.8272, 0.06374, 0.8272, 0.06374, 0.8926, 0.1074, 0.6074, 0.3926, 0.6728, 0.4363, 0.6728, 0.4363, 0.6074, 0.3926, 0.8272, 0.06374, 0.75, 0.04839, 0.75, 0.04839, 0.8272, 0.06374, 0.6074, 0.1074, 0.5637, 0.1728, 0.5637, 0.1728, 0.6074, 0.1074, 0.5637, 0.3272, 0.6074, 0.3926, 0.6074, 0.3926, 0.5637, 0.3272, 0.8926, 0.1074, 0.8272, 0.06374, 0.8272, 0.06374, 0.8926, 0.1074, 0.6074, 0.3926, 0.6728, 0.4363, 0.6728, 0.4363, 0.6074, 0.3926, 0.8272, 0.06374, 0.75, 0.04839, 0.75, 0.04839, 0.8272, 0.06374, 0.75, 0.4516, 0.8272, 0.4363, 0.8272, 0.4363, 0.75, 0.4516, 0.6728, 0.4363, 0.75, 0.4516, 0.75, 0.4516, 0.6728, 0.4363, 0.75, 0.04839, 0.6728, 0.06374, 0.6728, 0.06374, 0.75, 0.04839, 0.8272, 0.4363, 0.8926, 0.3926, 0.8926, 0.3926, 0.8272, 0.4363, 0.6728, 0.06374, 0.6074, 0.1074, 0.6074, 0.1074, 0.6728, 0.06374, 0.8926, 0.3926, 0.9363, 0.3272, 0.9363, 0.3272, 0.8926, 0.3926, 0.6074, 0.1074, 0.5637, 0.1728, 0.5637, 0.1728, 0.6074, 0.1074, 0.9363, 0.3272, 0.9516, 0.25, 0.9516, 0.25, 0.9363, 0.3272, 0.5637, 0.1728, 0.5484, 0.25, 0.5484, 0.25, 0.5637, 0.1728, 0.9516, 0.25, 0.9363, 0.1728, 0.9363, 0.1728, 0.9516, 0.25, 0.5484, 0.25, 0.5637, 0.3272, 0.5637, 0.3272, 0.5484, 0.25, 0.75, 0.4516, 0.8272, 0.4363, 0.8926, 0.3926, 0.9363, 0.3272, 0.9516, 0.25, 0.9363, 0.1728, 0.8926, 0.1074, 0.8272, 0.06374, 0.75, 0.04839, 0.6728, 0.06374, 0.6074, 0.1074, 0.5637, 0.1728, 0.5484, 0.25, 0.5637, 0.3272, 0.6074, 0.3926, 0.6728, 0.4363, 0.9363, 0.3272, 0.9516, 0.25, 0.9516, 0.25, 0.9363, 0.3272, 0.5637, 0.1728, 0.5484, 0.25, 0.5484, 0.25, 0.5637, 0.1728, 0.9516, 0.25, 0.9363, 0.1728, 0.9363, 0.1728, 0.9516, 0.25, 0.5484, 0.25, 0.5637, 0.3272, 0.5637, 0.3272, 0.5484, 0.25, 0.9363, 0.1728, 0.8926, 0.1074, 0.8926, 0.1074, 0.9363, 0.1728, 0.5637, 0.3272, 0.6074, 0.3926, 0.6074, 0.3926, 0.5637, 0.3272, 0.8926, 0.1074, 0.8272, 0.06374, 0.8272, 0.06374, 0.8926, 0.1074, 0.6074, 0.3926, 0.6728, 0.4363, 0.6728, 0.4363, 0.6074, 0.3926, 0.8272, 0.06374, 0.75, 0.04839, 0.75, 0.04839, 0.8272, 0.06374, 0.75, 0.4516, 0.8272, 0.4363, 0.8272, 0.4363, 0.75, 0.4516, 0.6728, 0.4363, 0.75, 0.4516, 0.75, 0.4516, 0.6728, 0.4363, 0.75, 0.04839, 0.6728, 0.06374, 0.6728, 0.06374, 0.75, 0.04839, 0.8272, 0.4363, 0.8926, 0.3926, 0.8926, 0.3926, 0.8272, 0.4363, 0.6728, 0.06374, 0.6074, 0.1074, 0.6074, 0.1074, 0.6728, 0.06374, 0.8926, 0.3926, 0.9363, 0.3272, 0.9363, 0.3272, 0.8926, 0.3926])
me_cylinder_001.update()
me_cylinder_002 = bpy.data.meshes.new('Cylinder.002')
me_cylinder_002.from_pydata([(2.759e-11, -0.0411, 0.1328), (-0.02906, -0.02906, 0.1328), (-0.0411, 0.0, 0.1328), (-0.02906, 0.02906, 0.1328), (2.759e-11, 0.0411, 0.1328), (0.02906, 0.02906, 0.1328), (0.0411, 0.0, 0.1328), (0.02906, -0.02906, 0.1328), (-1.001e-09, -0.01872, 0.2032), (-0.01324, -0.01324, 0.2032), (-0.01872, -2.266e-10, 0.2032), (-0.01324, 0.01324, 0.2032), (-1.001e-09, 0.01872, 0.2032), (0.01324, 0.01324, 0.2032), (0.01872, -2.266e-10, 0.2032), (0.01324, -0.01324, 0.2032), (-0.01927, -0.01927, 0.1739), (-0.0261, -0.0261, 0.155), (-1.883e-10, 0.03691, 0.155), (-1.04e-09, 0.02725, 0.1739), (-1.04e-09, -0.02725, 0.1739), (-1.883e-10, -0.03691, 0.155), (0.02725, -2.294e-10, 0.1739), (0.03691, -3.821e-11, 0.155), (-0.0261, 0.0261, 0.155), (-0.01927, 0.01927, 0.1739), (0.01927, 0.01927, 0.1739), (0.0261, 0.0261, 0.155), (-0.03691, -3.821e-11, 0.155), (-0.02725, -2.294e-10, 0.1739), (0.0261, -0.0261, 0.155), (0.01927, -0.01927, 0.1739), (1.44e-11, -0.04017, 0.003141), (-0.02841, -0.02841, 0.003141), (-0.04017, -1.319e-12, 0.003141), (-0.02841, 0.02841, 0.003141), (1.44e-11, 0.04017, 0.003141), (0.02841, 0.02841, 0.003141), (0.04017, -1.319e-12, 0.003141), (0.02841, -0.02841, 0.003141), (-1.506e-08, -0.01851, 0.282), (-0.01309, -0.01309, 0.282), (-0.01851, -1.647e-11, 0.282), (-0.01309, 0.01309, 0.282), (-1.506e-08, 0.01851, 0.282), (0.01309, 0.01309, 0.282), (0.01851, -1.647e-11, 0.282), (0.01309, -0.01309, 0.282)], [], [(41, 9, 8, 40), (42, 10, 9, 41), (47, 15, 14, 46), (45, 13, 12, 44), (26, 19, 12, 13), (46, 14, 13, 45), (15, 31, 22, 14), (4, 36, 35, 3), (11, 43, 44, 12), (14, 22, 26, 13), (43, 11, 10, 42), (25, 11, 12, 19), (19, 26, 27, 18), (3, 35, 34, 2), (29, 25, 24, 28), (27, 26, 22, 23), (25, 19, 18, 24), (21, 20, 16, 17), (22, 31, 30, 23), (29, 10, 11, 25), (6, 38, 37, 5), (30, 21, 0, 7), (6, 23, 30, 7), (5, 27, 23, 6), (4, 18, 27, 5), (24, 18, 4, 3), (1, 33, 32, 0), (28, 24, 3, 2), (30, 31, 20, 21), (1, 17, 28, 2), (0, 21, 17, 1), (32, 33, 34, 35, 36, 37, 38, 39), (46, 45, 44, 43, 42, 41, 40, 47), (7, 39, 38, 6), (2, 34, 33, 1), (31, 15, 8, 20), (9, 16, 20, 8), (10, 29, 16, 9), (16, 29, 28, 17), (5, 37, 36, 4), (32, 39, 7, 0), (40, 8, 15, 47)])
me_cylinder_002.polygons.foreach_set('use_smooth', [True] * 42)
_uv = me_cylinder_002.uv_layers.new(name='UVMap')
_uv.uv.foreach_set('vector', [0.9197, 0.4197, 0.875, 0.5, 1.0, 0.5, 0.0, 0.5, 0.99, 0.25, 0.75, 0.5, 0.875, 0.5, 0.875, 0.5, 0.5803, 0.4197, 0.125, 0.5, 0.25, 0.5, 0.25, 0.5, 0.5803, 0.08029, 0.375, 0.5, 0.5, 0.5, 0.5, 0.5, 0.375, 0.5, 0.5, 0.5, 0.5, 0.5, 0.375, 0.5, 0.51, 0.25, 0.25, 0.5, 0.375, 0.5, 0.375, 0.5, 0.125, 0.5, 0.125, 0.5, 0.25, 0.5, 0.25, 0.5, 0.5, 0.5, 0.5, 0.9424, 0.625, 0.9424, 0.625, 0.5, 0.625, 0.5, 0.625, 0.5, 0.75, 0.01, 0.5, 0.5, 0.25, 0.5, 0.25, 0.5, 0.375, 0.5, 0.375, 0.5, 0.9197, 0.08029, 0.625, 0.5, 0.75, 0.5, 0.75, 0.5, 0.625, 0.5, 0.625, 0.5, 0.5, 0.5, 0.5, 0.5, 0.5, 0.5, 0.375, 0.5, 0.375, 0.5, 0.5, 0.5, 0.625, 0.5, 0.625, 0.9424, 0.75, 0.9424, 0.75, 0.5, 0.75, 0.5, 0.625, 0.5, 0.625, 0.5, 0.75, 0.5, 0.375, 0.5, 0.375, 0.5, 0.25, 0.5, 0.25, 0.5, 0.625, 0.5, 0.5, 0.5, 0.5, 0.5, 0.625, 0.5, 1.0, 0.5, 0.0, 0.5, 0.875, 0.5, 0.875, 0.5, 0.25, 0.5, 0.125, 0.5, 0.125, 0.5, 0.25, 0.5, 0.75, 0.5, 0.75, 0.5, 0.625, 0.5, 0.625, 0.5, 0.25, 0.5, 0.25, 0.9424, 0.375, 0.9424, 0.375, 0.5, 0.125, 0.5, 0.0, 0.5, 1.0, 0.5, 0.125, 0.5, 0.25, 0.5, 0.25, 0.5, 0.125, 0.5, 0.125, 0.5, 0.375, 0.5, 0.375, 0.5, 0.25, 0.5, 0.25, 0.5, 0.5, 0.5, 0.5, 0.5, 0.375, 0.5, 0.375, 0.5, 0.625, 0.5, 0.5, 0.5, 0.5, 0.5, 0.625, 0.5, 0.875, 0.5, 0.875, 0.9424, 1.0, 0.9424, 0.0, 0.5, 0.75, 0.5, 0.625, 0.5, 0.625, 0.5, 0.75, 0.5, 0.125, 0.5, 0.125, 0.5, 0.0, 0.5, 1.0, 0.5, 0.875, 0.5, 0.875, 0.5, 0.75, 0.5, 0.75, 0.5, 1.0, 0.5, 0.0, 0.5, 0.875, 0.5, 0.875, 0.5, 0.0, 0.9424, 0.875, 0.9424, 0.75, 0.9424, 0.625, 0.9424, 0.5, 0.9424, 0.375, 0.9424, 0.25, 0.9424, 0.125, 0.9424, 0.51, 0.25, 0.375, 0.5, 0.5, 0.5, 0.625, 0.5, 0.75, 0.5, 0.875, 0.5, 1.0, 0.5, 0.125, 0.5, 0.125, 0.5, 0.125, 0.9424, 0.25, 0.9424, 0.25, 0.5, 0.75, 0.5, 0.75, 0.9424, 0.875, 0.9424, 0.875, 0.5, 0.125, 0.5, 0.125, 0.5, 0.0, 0.5, 1.0, 0.5, 0.875, 0.5, 0.875, 0.5, 1.0, 0.5, 0.0, 0.5, 0.75, 0.5, 0.75, 0.5, 0.875, 0.5, 0.875, 0.5, 0.875, 0.5, 0.75, 0.5, 0.75, 0.5, 0.875, 0.5, 0.375, 0.5, 0.375, 0.9424, 0.5, 0.9424, 0.5, 0.5, 1.0, 0.9424, 0.125, 0.9424, 0.125, 0.5, 0.0, 0.5, 0.75, 0.49, 1.0, 0.5, 0.125, 0.5, 0.125, 0.5])
me_cylinder_002.update()
me_circle_002 = bpy.data.meshes.new('Circle.002')
me_circle_002.from_pydata([(0.006038, -0.01458, 0.3058), (-8.662e-12, -0.01578, 0.3058), (0.01116, -0.01116, 0.3058), (0.01458, -0.006038, 0.3058), (0.01578, 5.754e-12, 0.3058), (0.01458, 0.006038, 0.3058), (0.01116, 0.01116, 0.3058), (0.006038, 0.01458, 0.3058), (-8.662e-12, 0.01578, 0.3058), (-0.006038, 0.01458, 0.3058), (-0.01116, 0.01116, 0.3058), (-0.01458, 0.006038, 0.3058), (-0.01578, 5.754e-12, 0.3058), (-0.01458, -0.006038, 0.3058), (-0.01116, -0.01116, 0.3058), (-0.006038, -0.01458, 0.3058), (0.003101, -0.01559, 0.3058), (0.008831, -0.01322, 0.3058), (0.01322, -0.008831, 0.3058), (0.01559, -0.003101, 0.3058), (0.01559, 0.003101, 0.3058), (0.01322, 0.008831, 0.3058), (0.008831, 0.01322, 0.3058), (0.003101, 0.01559, 0.3058), (-0.003101, 0.01559, 0.3058), (-0.008831, 0.01322, 0.3058), (-0.01322, 0.008831, 0.3058), (-0.01559, 0.003101, 0.3058), (-0.01559, -0.003101, 0.3058), (-0.01322, -0.008831, 0.3058), (-0.008831, -0.01322, 0.3058), (-0.003101, -0.01559, 0.3058), (0.01477, 0.006117, 0.2996), (0.01459, 0.009752, 0.2996), (0.0113, 0.0113, 0.2996), (0.009752, 0.01459, 0.2996), (0.006117, 0.01477, 0.2996), (0.003424, 0.01722, 0.2996), (-2.065e-12, 0.01598, 0.2996), (-0.003424, 0.01722, 0.2996), (-0.006117, 0.01477, 0.2996), (-0.009752, 0.01459, 0.2996), (-0.0113, 0.0113, 0.2996), (-0.01459, 0.009752, 0.2996), (-0.01477, 0.006117, 0.2996), (-0.01722, 0.003424, 0.2996), (-0.01598, 4.051e-12, 0.2996), (-0.01722, -0.003424, 0.2996), (-0.01477, -0.006117, 0.2996), (-0.01459, -0.009752, 0.2996), (-0.0113, -0.0113, 0.2996), (-0.009752, -0.01459, 0.2996), (-0.006117, -0.01477, 0.2996), (-0.003424, -0.01722, 0.2996), (-2.065e-12, -0.01598, 0.2996), (0.003424, -0.01722, 0.2996), (0.006117, -0.01477, 0.2996), (0.009752, -0.01459, 0.2996), (0.0113, -0.0113, 0.2996), (0.01459, -0.009752, 0.2996), (0.01477, -0.006117, 0.2996), (0.01722, -0.003424, 0.2996), (0.01598, 4.051e-12, 0.2996), (0.01722, 0.003424, 0.2996)], [], [(50, 51, 30, 14), (41, 25, 9, 40), (15, 30, 51, 52), (37, 38, 8, 23), (55, 56, 0, 16), (53, 54, 1, 31), (39, 40, 9, 24), (57, 58, 2, 17), (41, 42, 10, 25), (3, 18, 59, 60), (43, 44, 11, 26), (61, 62, 4, 19), (45, 46, 12, 27), (63, 32, 5, 20), (47, 48, 13, 28), (33, 34, 6, 21), (49, 50, 14, 29), (35, 36, 7, 22), (35, 22, 6, 34), (48, 49, 29, 13), (33, 21, 5, 32), (46, 47, 28, 12), (62, 63, 20, 4), (45, 27, 11, 44), (61, 19, 3, 60), (42, 43, 26, 10), (59, 18, 2, 58), (57, 17, 0, 56), (38, 39, 24, 8), (53, 31, 15, 52), (54, 55, 16, 1), (37, 23, 7, 36), (14, 30, 15, 31, 1, 16, 0, 17, 2, 18, 3, 19, 4, 20, 5, 21, 6, 22, 7, 23, 8, 24, 9, 25, 10, 26, 11, 27, 12, 28, 13, 29), (34, 33, 32, 63, 62, 61, 60, 59, 58, 57, 56, 55, 54, 53, 52, 51, 50, 49, 48, 47, 46, 45, 44, 43, 42, 41, 40, 39, 38, 37, 36, 35)])
me_circle_002.polygons.foreach_set('use_smooth', [True] * 34)
_uv = me_circle_002.uv_layers.new(name='UVMap')
_uv.uv.foreach_set('vector', [0.0, 0.0, 0.0, 0.0, 0.0, 0.0, 0.0, 0.0, 0.0, 0.0, 0.0, 0.0, 0.0, 0.0, 0.0, 0.0, 0.0, 0.0, 0.0, 0.0, 0.0, 0.0, 0.0, 0.0, 0.0, 0.0, 0.0, 0.0, 0.0, 0.0, 0.0, 0.0, 0.0, 0.0, 0.0, 0.0, 0.0, 0.0, 0.0, 0.0, 0.0, 0.0, 0.0, 0.0, 0.0, 0.0, 0.0, 0.0, 0.0, 0.0, 0.0, 0.0, 0.0, 0.0, 0.0, 0.0, 0.0, 0.0, 0.0, 0.0, 0.0, 0.0, 0.0, 0.0, 0.0, 0.0, 0.0, 0.0, 0.0, 0.0, 0.0, 0.0, 0.0, 0.0, 0.0, 0.0, 0.0, 0.0, 0.0, 0.0, 0.0, 0.0, 0.0, 0.0, 0.0, 0.0, 0.0, 0.0, 0.0, 0.0, 0.0, 0.0, 0.0, 0.0, 0.0, 0.0, 0.0, 0.0, 0.0, 0.0, 0.0, 0.0, 0.0, 0.0, 0.0, 0.0, 0.0, 0.0, 0.0, 0.0, 0.0, 0.0, 0.0, 0.0, 0.0, 0.0, 0.0, 0.0, 0.0, 0.0, 0.0, 0.0, 0.0, 0.0, 0.0, 0.0, 0.0, 0.0, 0.0, 0.0, 0.0, 0.0, 0.0, 0.0, 0.0, 0.0, 0.0, 0.0, 0.0, 0.0, 0.0, 0.0, 0.0, 0.0, 0.0, 0.0, 0.0, 0.0, 0.0, 0.0, 0.0, 0.0, 0.0, 0.0, 0.0, 0.0, 0.0, 0.0, 0.0, 0.0, 0.0, 0.0, 0.0, 0.0, 0.0, 0.0, 0.0, 0.0, 0.0, 0.0, 0.0, 0.0, 0.0, 0.0, 0.0, 0.0, 0.0, 0.0, 0.0, 0.0, 0.0, 0.0, 0.0, 0.0, 0.0, 0.0, 0.0, 0.0, 0.0, 0.0, 0.0, 0.0, 0.0, 0.0, 0.0, 0.0, 0.0, 0.0, 0.0, 0.0, 0.0, 0.0, 0.0, 0.0, 0.0, 0.0, 0.0, 0.0, 0.0, 0.0, 0.0, 0.0, 0.0, 0.0, 0.0, 0.0, 0.0, 0.0, 0.0, 0.0, 0.0, 0.0, 0.0, 0.0, 0.0, 0.0, 0.0, 0.0, 0.0, 0.0, 0.0, 0.0, 0.0, 0.0, 0.0, 0.0, 0.0, 0.0, 0.0, 0.0, 0.0, 0.0, 0.0, 0.0, 0.0, 0.0, 0.0, 0.0, 0.0, 0.0, 0.0, 0.0, 0.0, 0.0, 0.0, 0.0, 0.0, 0.0, 0.0, 0.0, 0.0, 0.0, 0.0, 0.0, 0.0, 0.0, 0.0, 0.0, 0.0, 0.0, 0.0, 0.0, 0.0, 0.0, 0.0, 0.0, 0.0, 0.0, 0.0, 0.0, 0.0, 0.0, 0.0, 0.0, 0.0, 0.0, 0.0, 0.0, 0.0, 0.0, 0.0, 0.0, 0.0, 0.0, 0.0, 0.0, 0.0, 0.0, 0.0, 0.0, 0.0, 0.0, 0.0, 0.0, 0.0, 0.0, 0.0, 0.0, 0.0, 0.0, 0.0, 0.0, 0.0, 0.0, 0.0, 0.0, 0.0, 0.0, 0.0, 0.0, 0.0, 0.0, 0.0, 0.0, 0.0, 0.0, 0.0, 0.0, 0.0, 0.0, 0.0, 0.0, 0.0, 0.0, 0.0, 0.0, 0.0, 0.0, 0.0, 0.0, 0.0, 0.0, 0.0, 0.0, 0.0, 0.0, 0.0, 0.0, 0.0, 0.0, 0.0, 0.0, 0.0, 0.0, 0.0, 0.0, 0.0, 0.0, 0.0, 0.0, 0.0, 0.0, 0.0, 0.0, 0.0, 0.0, 0.0, 0.0, 0.0, 0.0, 0.0, 0.0, 0.0, 0.0, 0.0, 0.0, 0.0, 0.0, 0.0, 0.0, 0.0, 0.0, 0.0, 0.0])
me_circle_002.update()

# ---- objects
ob_bottle_outter = bpy.data.objects.new('Bottle_Outter', me_cylinder)
ob_cap = bpy.data.objects.new('Cap', me_circle)
ob_bottle_inner = bpy.data.objects.new('Bottle_Inner', me_cylinder_001)
ob_bottle_outter_collider = bpy.data.objects.new('Bottle_Outter_COLLIDER', me_cylinder_002)
ob_cap_collider = bpy.data.objects.new('Cap_COLLIDER', me_circle_002)

# ---- transforms, parenting, visibility, modifiers, constraints
ob_bottle_outter.location = (0.0, 0.0, 0.0)
ob_cap.location = (0.0, 0.0, 0.0)
_m = ob_cap.modifiers.new('Smooth by Angle', 'NODES')
_m.node_group = ng_smooth_by_angle
_m.use_pin_to_last = True
_m.show_group_selector = False
ob_bottle_inner.location = (0.0, 0.0, 0.0)
ob_bottle_outter_collider.location = (0.0, 0.0, 0.0)
ob_cap_collider.location = (0.0, 0.0, 0.0)
_m = ob_cap_collider.modifiers.new('Decimate', 'DECIMATE')
_m.decimate_type = 'DISSOLVE'
_m.ratio = 0.2582
_m.iterations = 89
_m.angle_limit = 0.3159
_m = ob_cap_collider.modifiers.new('Smooth by Angle', 'NODES')
_m.node_group = ng_smooth_by_angle
_m.use_pin_to_last = True
_m.show_group_selector = False

# ---- collection membership
col_collection.objects.link(ob_bottle_outter)
col_collection.objects.link(ob_cap)
col_collection.objects.link(ob_bottle_inner)
col_collection.objects.link(ob_bottle_outter_collider)
col_collection.objects.link(ob_cap_collider)

# ---- scene / render settings (as saved in the file)
scene.frame_start = 1; scene.frame_end = 250; scene.frame_set(122)
scene.render.engine = 'BLENDER_EEVEE_NEXT'
bpy.context.view_layer.update()

# ---- added for rendering (the .blend has no active camera and no usable light): camera, sun
cam_auto = bpy.data.cameras.new('AutoCamera')
cam_auto.lens = 50.0
cam_auto.sensor_width = 36.0
cam_auto.clip_end = 1000.0
ob_auto_camera = bpy.data.objects.new('AutoCamera', cam_auto)
scene.collection.objects.link(ob_auto_camera)
ob_auto_camera.location = (0.300383, -0.360459, 0.394702)
ob_auto_camera.rotation_euler = (1.09748, -7.21219e-08, 0.694738)
scene.camera = ob_auto_camera
light_auto_sun = bpy.data.lights.new('AutoSun', 'SUN')
light_auto_sun.energy = 3.0
light_auto_sun.angle = 0.0523599
ob_auto_sun = bpy.data.objects.new('AutoSun', light_auto_sun)
scene.collection.objects.link(ob_auto_sun)
ob_auto_sun.rotation_euler = (0.872665, 0.174533, 0.523599)
bpy.context.view_layer.update()
